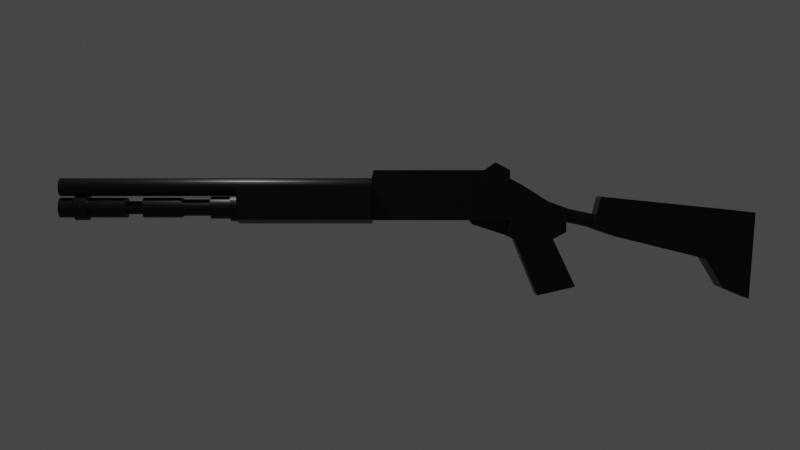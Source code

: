 # Source: shotgun.blend  (saved by Blender 2.90.8; exported with 4.5.12 LTS)
import bpy
from mathutils import Matrix  # noqa: F401  (used for matrix-valued properties, if any)

bpy.ops.wm.read_factory_settings(use_empty=True)
scene = bpy.context.scene
scene.name = 'Scene'

# ---- collections
col_collection = bpy.data.collections.new('Collection'); scene.collection.children.link(col_collection)

# ---- materials (node trees are filled in below, after node groups)
mat_material = bpy.data.materials.new('Material')
mat_material.alpha_threshold = 0.0
mat_material.use_transparent_shadow = False
mat_material.line_color = (0.0, 0.0, 0.0, 1.0)

# ---- material node trees
mat_material.use_nodes = True; mat_material.node_tree.nodes.clear()
_N = mat_material.node_tree.nodes; _L = mat_material.node_tree.links
n0 = _N.new('ShaderNodeOutputMaterial'); n0.name = 'Material Output'; n0.location = (300, 300)
n1 = _N.new('ShaderNodeBsdfPrincipled'); n1.name = 'Principled BSDF'; n1.location = (10, 300)
n1.distribution = 'GGX'
n1.subsurface_method = 'BURLEY'
n1.inputs[0].default_value = (0.02262, 0.02262, 0.02262, 1.0)
n1.inputs[1].default_value = 0.7364
n1.inputs[2].default_value = 0.4
n1.inputs[3].default_value = 1.45
n1.inputs[27].default_value = (0.0, 0.0, 0.0, 1.0)
n1.inputs[28].default_value = 1.0
_L.new(n1.outputs[0], n0.inputs[0])
n0.is_active_output = True

# ---- world
world_world = bpy.data.worlds.new('World'); scene.world = world_world
world_world.use_nodes = True; world_world.node_tree.nodes.clear()
_N = world_world.node_tree.nodes; _L = world_world.node_tree.links
n0 = _N.new('ShaderNodeOutputWorld'); n0.name = 'World Output'; n0.location = (300, 300)
n1 = _N.new('ShaderNodeBackground'); n1.name = 'Background'; n1.location = (10, 300)
n1.inputs[0].default_value = (0.05088, 0.05088, 0.05088, 1.0)
_L.new(n1.outputs[0], n0.inputs[0])
n0.is_active_output = True
world_world.color = (0.05088, 0.05088, 0.05088)
world_world.use_sun_shadow = False
world_world.sun_shadow_jitter_overblur = 0.0

# ---- cameras
cam_camera = bpy.data.cameras.new('Camera')
cam_camera.clip_end = 100.0
cam_camera.ortho_scale = 7.314

# ---- lights
light_light = bpy.data.lights.new('Light', 'POINT')
light_light.transmission_factor = 0.0
light_light.energy = 1000.0
light_light.shadow_soft_size = 0.1
light_light.shadow_maximum_resolution = 0.006
light_light.use_absolute_resolution = True

# ---- meshes
me_cube = bpy.data.meshes.new('Cube')
me_cube.from_pydata([(0.5854, 0.3374, 0.5519), (0.5854, 0.3374, -0.3374), (0.5854, -0.3374, 0.5519), (0.5854, -0.3374, -0.3374), (-0.08927, 0.3374, 0.5519), (-0.08927, 0.3374, -0.3374), (-0.08927, -0.3374, 0.5519), (-0.08927, -0.3374, -0.3374), (-2.352, 0.3374, -0.3374), (-2.352, -0.3374, -0.3374), (-2.352, -0.3374, 0.5519), (-2.352, 0.3374, 0.5519), (-2.669, 0.3374, -0.3374), (-2.669, -0.3374, -0.3374), (-2.669, -0.3374, 0.3763), (-2.669, 0.3374, 0.3763), (-3.157, 0.3374, -0.3374), (-3.157, -0.3374, -0.3374), (-3.157, -0.3374, 0.06335), (-3.157, 0.3374, 0.06335), (7.346, 0.2156, -0.07434), (7.346, 0.2115, -0.03227), (7.346, 0.1992, 0.00818), (7.346, 0.1793, 0.04546), (7.346, 0.1525, 0.07814), (7.346, 0.1198, 0.105), (7.346, 0.08252, 0.1249), (7.346, 0.04207, 0.1372), (7.346, 2.467e-07, 0.1413), (7.346, -0.04207, 0.1372), (7.346, -0.08252, 0.1249), (7.346, -0.1198, 0.105), (7.346, -0.1525, 0.07814), (7.346, -0.1793, 0.04546), (7.346, -0.1992, 0.00818), (7.346, -0.2115, -0.03227), (7.346, -0.2156, -0.07434), (7.346, -0.2115, -0.1164), (7.346, -0.1992, -0.1569), (7.346, -0.1793, -0.1941), (7.346, -0.1525, -0.2268), (7.346, -0.1198, -0.2536), (7.346, -0.08252, -0.2736), (7.346, -0.04207, -0.2858), (7.346, 4.387e-07, -0.29), (7.346, 0.04207, -0.2858), (7.346, 0.08252, -0.2736), (7.346, 0.1198, -0.2536), (7.346, 0.1525, -0.2268), (7.346, 0.1793, -0.1941), (7.346, 0.1992, -0.1569), (7.346, 0.2115, -0.1164), (4.062, 0.178, -0.07434), (4.062, 0.1746, -0.03962), (4.062, 0.1644, -0.006225), (4.062, 0.148, 0.02455), (4.062, 0.1259, 0.05152), (4.062, 0.09889, 0.07366), (4.062, 0.06812, 0.09011), (4.062, 0.03473, 0.1002), (4.062, 2.55e-07, 0.1037), (4.062, -0.03472, 0.1002), (4.062, -0.06812, 0.09011), (4.062, -0.09889, 0.07366), (4.062, -0.1259, 0.05152), (4.062, -0.148, 0.02455), (4.062, -0.1644, -0.006225), (4.062, -0.1746, -0.03962), (4.062, -0.178, -0.07434), (4.062, -0.1746, -0.1091), (4.062, -0.1644, -0.1425), (4.062, -0.148, -0.1732), (4.062, -0.1259, -0.2002), (4.062, -0.09889, -0.2223), (4.062, -0.06812, -0.2388), (4.062, -0.03472, -0.2489), (4.062, 4.135e-07, -0.2523), (4.062, 0.03473, -0.2489), (4.062, 0.06812, -0.2388), (4.062, 0.09889, -0.2223), (4.062, 0.1259, -0.2002), (4.062, 0.148, -0.1732), (4.062, 0.1644, -0.1425), (4.062, 0.1746, -0.1091), (7.0, -0.08252, 0.1249), (7.0, -0.1198, 0.105), (7.0, 4.387e-07, -0.29), (7.0, 0.04207, -0.2858), (7.0, -0.1525, 0.07814), (7.0, 0.08252, -0.2736), (7.0, -0.1793, 0.04546), (7.0, 0.1198, -0.2536), (7.0, -0.1992, 0.00818), (7.0, 0.2156, -0.07434), (7.0, 0.2115, -0.03227), (7.0, 0.1525, -0.2268), (7.0, -0.2115, -0.03227), (7.0, 0.1992, 0.00818), (7.0, 0.1793, -0.1941), (7.0, -0.2156, -0.07434), (7.0, 0.1793, 0.04546), (7.0, 0.1992, -0.1569), (7.0, -0.2115, -0.1164), (7.0, 0.1525, 0.07814), (7.0, 0.2115, -0.1164), (7.0, -0.1992, -0.1569), (7.0, 0.1198, 0.105), (7.0, -0.1793, -0.1941), (7.0, 0.08252, 0.1249), (7.0, -0.1525, -0.2268), (7.0, 0.04207, 0.1372), (7.0, -0.1198, -0.2536), (7.0, 2.467e-07, 0.1413), (7.0, -0.08252, -0.2736), (7.0, -0.04207, 0.1372), (7.0, -0.04207, -0.2858), (6.722, -0.08252, 0.1249), (6.722, 4.387e-07, -0.29), (6.722, 0.2156, -0.07434), (6.722, -0.1198, 0.105), (6.722, 0.04207, -0.2858), (6.722, -0.1525, 0.07814), (6.722, 0.08252, -0.2736), (6.722, -0.1793, 0.04546), (6.722, 0.1198, -0.2536), (6.722, -0.1992, 0.00818), (6.722, 0.2115, -0.03227), (6.722, 0.1525, -0.2268), (6.722, -0.2115, -0.03227), (6.722, 0.1992, 0.00818), (6.722, 0.1793, -0.1941), (6.722, -0.2156, -0.07434), (6.722, 0.1793, 0.04546), (6.722, 0.1992, -0.1569), (6.722, -0.2115, -0.1164), (6.722, 0.1525, 0.07814), (6.722, 0.2115, -0.1164), (6.722, -0.1992, -0.1569), (6.722, 0.1198, 0.105), (6.722, -0.1793, -0.1941), (6.722, 0.08252, 0.1249), (6.722, -0.1525, -0.2268), (6.722, 0.04207, 0.1372), (6.722, -0.1198, -0.2536), (6.722, 2.467e-07, 0.1413), (6.722, -0.08252, -0.2736), (6.722, -0.04207, 0.1372), (6.722, -0.04207, -0.2858), (5.887, -0.08252, 0.1249), (5.887, 4.387e-07, -0.29), (5.887, 0.2156, -0.07434), (5.887, -0.1198, 0.105), (5.887, 0.04207, -0.2858), (5.887, -0.1525, 0.07814), (5.887, 0.08252, -0.2736), (5.887, -0.1793, 0.04546), (5.887, 0.1198, -0.2536), (5.887, -0.1992, 0.00818), (5.887, 0.2115, -0.03227), (5.887, 0.1525, -0.2268), (5.887, -0.2115, -0.03227), (5.887, 0.1992, 0.00818), (5.887, 0.1793, -0.1941), (5.887, -0.2156, -0.07434), (5.887, 0.1793, 0.04546), (5.887, 0.1992, -0.1569), (5.887, -0.2115, -0.1164), (5.887, 0.1525, 0.07814), (5.887, 0.2115, -0.1164), (5.887, -0.1992, -0.1569), (5.887, 0.1198, 0.105), (5.887, -0.1793, -0.1941), (5.887, 0.08252, 0.1249), (5.887, -0.1525, -0.2268), (5.887, 0.04207, 0.1372), (5.887, -0.1198, -0.2536), (5.887, 2.467e-07, 0.1413), (5.887, -0.08252, -0.2736), (5.887, -0.04207, 0.1372), (5.887, -0.04207, -0.2858), (5.526, -0.08252, 0.1249), (5.526, 4.387e-07, -0.29), (5.526, 0.2156, -0.07434), (5.526, -0.1198, 0.105), (5.526, 0.04207, -0.2858), (5.526, -0.1525, 0.07814), (5.526, 0.08252, -0.2736), (5.526, -0.1793, 0.04546), (5.526, 0.1198, -0.2536), (5.526, -0.1992, 0.00818), (5.526, 0.2115, -0.03227), (5.526, 0.1525, -0.2268), (5.526, -0.2115, -0.03227), (5.526, 0.1992, 0.00818), (5.526, 0.1793, -0.1941), (5.526, -0.2156, -0.07434), (5.526, 0.1793, 0.04546), (5.526, 0.1992, -0.1569), (5.526, -0.2115, -0.1164), (5.526, 0.1525, 0.07814), (5.526, 0.2115, -0.1164), (5.526, -0.1992, -0.1569), (5.526, 0.1198, 0.105), (5.526, -0.1793, -0.1941), (5.526, 0.08252, 0.1249), (5.526, -0.1525, -0.2268), (5.526, 0.04207, 0.1372), (5.526, -0.1198, -0.2536), (5.526, 2.467e-07, 0.1413), (5.526, -0.08252, -0.2736), (5.526, -0.04207, 0.1372), (5.526, -0.04207, -0.2858), (4.712, -0.08252, 0.1249), (4.712, 4.387e-07, -0.29), (4.712, 0.2156, -0.07434), (4.712, -0.1198, 0.105), (4.712, 0.04207, -0.2858), (4.712, -0.1525, 0.07814), (4.712, 0.08252, -0.2736), (4.712, -0.1793, 0.04546), (4.712, 0.1198, -0.2536), (4.712, -0.1992, 0.00818), (4.712, 0.2115, -0.03227), (4.712, 0.1525, -0.2268), (4.712, -0.2115, -0.03227), (4.712, 0.1992, 0.00818), (4.712, 0.1793, -0.1941), (4.712, -0.2156, -0.07434), (4.712, 0.1793, 0.04546), (4.712, 0.1992, -0.1569), (4.712, -0.2115, -0.1164), (4.712, 0.1525, 0.07814), (4.712, 0.2115, -0.1164), (4.712, -0.1992, -0.1569), (4.712, 0.1198, 0.105), (4.712, -0.1793, -0.1941), (4.712, 0.08252, 0.1249), (4.712, -0.1525, -0.2268), (4.712, 0.04207, 0.1372), (4.712, -0.1198, -0.2536), (4.712, 2.467e-07, 0.1413), (4.712, -0.08252, -0.2736), (4.712, -0.04207, 0.1372), (4.712, -0.04207, -0.2858), (4.64, -0.06812, 0.09011), (4.64, 4.135e-07, -0.2523), (4.64, 0.178, -0.07434), (4.64, -0.09889, 0.07366), (4.64, 0.03473, -0.2489), (4.64, -0.1259, 0.05152), (4.64, 0.06812, -0.2388), (4.64, -0.148, 0.02455), (4.64, 0.09889, -0.2223), (4.64, -0.1644, -0.006225), (4.64, 0.1746, -0.03962), (4.64, 0.1259, -0.2002), (4.64, -0.1746, -0.03962), (4.64, 0.1644, -0.006225), (4.64, 0.148, -0.1732), (4.64, -0.178, -0.07434), (4.64, 0.148, 0.02455), (4.64, 0.1644, -0.1425), (4.64, -0.1746, -0.1091), (4.64, 0.1259, 0.05152), (4.64, 0.1746, -0.1091), (4.64, -0.1644, -0.1425), (4.64, 0.09889, 0.07366), (4.64, -0.148, -0.1732), (4.64, 0.06812, 0.09011), (4.64, -0.1259, -0.2002), (4.64, 0.03473, 0.1002), (4.64, -0.09889, -0.2223), (4.64, 2.55e-07, 0.1037), (4.64, -0.06812, -0.2388), (4.64, -0.03472, 0.1002), (4.64, -0.03472, -0.2489), (5.526, -0.07873, 0.04349), (5.887, -0.07873, 0.04349), (5.526, 0.02765, -0.2133), (5.887, 0.02765, -0.2133), (5.526, -0.1002, 0.02586), (5.887, -0.1002, 0.02586), (5.526, 0.05423, -0.2053), (5.887, 0.05423, -0.2053), (5.526, -0.1178, 0.00439), (5.887, -0.1178, 0.00439), (5.526, 0.07873, -0.1922), (5.887, 0.07873, -0.1922), (5.526, -0.1309, -0.02011), (5.887, -0.1309, -0.02011), (5.526, 0.139, -0.04669), (5.887, 0.139, -0.04669), (5.526, 0.1002, -0.1745), (5.887, 0.1002, -0.1745), (5.526, -0.139, -0.04669), (5.887, -0.139, -0.04669), (5.526, 0.1309, -0.02011), (5.887, 0.1309, -0.02011), (5.526, 0.1178, -0.1531), (5.887, 0.1178, -0.1531), (5.526, -0.1417, -0.07434), (5.887, -0.1417, -0.07434), (5.526, 0.1178, 0.00439), (5.887, 0.1178, 0.00439), (5.526, 0.1309, -0.1286), (5.887, 0.1309, -0.1286), (5.526, -0.139, -0.102), (5.887, -0.139, -0.102), (5.526, 0.1002, 0.02586), (5.887, 0.1002, 0.02586), (5.526, 0.139, -0.102), (5.887, 0.139, -0.102), (5.526, -0.1309, -0.1286), (5.887, -0.1309, -0.1286), (5.526, 0.07873, 0.04349), (5.887, 0.07873, 0.04349), (5.526, -0.1178, -0.1531), (5.887, -0.1178, -0.1531), (5.526, 0.05423, 0.05658), (5.887, 0.05423, 0.05658), (5.526, -0.1002, -0.1745), (5.887, -0.1002, -0.1745), (5.526, 0.02765, 0.06465), (5.887, 0.02765, 0.06465), (5.526, -0.07873, -0.1922), (5.887, -0.07873, -0.1922), (5.526, 2.646e-07, 0.06737), (5.887, 2.646e-07, 0.06737), (5.526, -0.05423, -0.2053), (5.887, -0.05423, -0.2053), (5.526, -0.02765, 0.06465), (5.887, -0.02765, 0.06465), (5.526, -0.02765, -0.2133), (5.887, -0.02765, -0.2133), (5.887, 3.908e-07, -0.2161), (5.887, -0.05423, 0.05658), (5.887, 0.1417, -0.07434), (5.526, -0.05423, 0.05658), (5.526, 3.908e-07, -0.2161), (5.526, 0.1417, -0.07434), (6.722, -0.1518, 0.1529), (7.0, -0.1518, 0.1529), (6.722, 0.05331, -0.3423), (7.0, 0.05331, -0.3423), (6.722, -0.1932, 0.1189), (7.0, -0.1932, 0.1189), (6.722, 0.1046, -0.3268), (7.0, 0.1046, -0.3268), (6.722, -0.2272, 0.07747), (7.0, -0.2272, 0.07747), (6.722, 0.1518, -0.3015), (7.0, 0.1518, -0.3015), (6.722, -0.2525, 0.03023), (7.0, -0.2525, 0.03023), (6.722, 0.268, -0.02103), (7.0, 0.268, -0.02103), (6.722, 0.1932, -0.2676), (7.0, 0.1932, -0.2676), (6.722, -0.268, -0.02103), (7.0, -0.268, -0.02103), (6.722, 0.2525, 0.03023), (7.0, 0.2525, 0.03023), (6.722, 0.2272, -0.2262), (7.0, 0.2272, -0.2262), (6.722, -0.2733, -0.07434), (7.0, -0.2733, -0.07434), (6.722, 0.2272, 0.07747), (7.0, 0.2272, 0.07747), (6.722, 0.2525, -0.1789), (7.0, 0.2525, -0.1789), (6.722, -0.268, -0.1277), (7.0, -0.268, -0.1277), (6.722, 0.1932, 0.1189), (7.0, 0.1932, 0.1189), (6.722, 0.268, -0.1277), (7.0, 0.268, -0.1277), (6.722, -0.2525, -0.1789), (7.0, -0.2525, -0.1789), (6.722, 0.1518, 0.1529), (7.0, 0.1518, 0.1529), (6.722, -0.2272, -0.2262), (7.0, -0.2272, -0.2262), (6.722, 0.1046, 0.1781), (7.0, 0.1046, 0.1781), (6.722, -0.1932, -0.2676), (7.0, -0.1932, -0.2676), (6.722, 0.05331, 0.1937), (7.0, 0.05331, 0.1937), (6.722, -0.1518, -0.3015), (7.0, -0.1518, -0.3015), (6.722, 2.328e-07, 0.1989), (7.0, 2.328e-07, 0.1989), (6.722, -0.1046, -0.3268), (7.0, -0.1046, -0.3268), (6.722, -0.05331, 0.1937), (7.0, -0.05331, 0.1937), (6.722, -0.05331, -0.3423), (7.0, -0.05331, -0.3423), (7.0, 4.76e-07, -0.3476), (7.0, -0.1046, 0.1781), (7.0, 0.2733, -0.07434), (6.722, -0.1046, 0.1781), (6.722, 4.76e-07, -0.3476), (6.722, 0.2733, -0.07434), (3.037, 0.163, -0.3182), (3.037, 0.1202, -0.2542), (3.037, 0.2877, -0.01712), (3.037, 0.2122, -0.03214), (3.037, 0.2163, -0.07434), (3.037, 0.2933, -0.07434), (3.037, 0.2074, -0.2818), (3.037, 0.153, -0.2273), (3.037, 0.271, 0.03791), (3.037, 0.1999, 0.008441), (3.037, 0.2439, -0.2373), (3.037, 0.1799, -0.1945), (3.037, 0.2439, 0.08862), (3.037, 0.1799, 0.04584), (3.037, 0.271, -0.1866), (3.037, 0.1999, -0.1571), (3.037, 0.2074, 0.1331), (3.037, 0.153, 0.07862), (3.037, 0.2877, -0.1316), (3.037, 0.2122, -0.1165), (3.037, 0.163, 0.1696), (3.037, 0.1202, 0.1055), (3.037, 0.1123, 0.1967), (3.037, 0.08278, 0.1255), (3.037, 0.05723, 0.2133), (3.037, 0.0422, 0.1378), (3.037, 2.287e-07, 0.219), (3.037, 2.441e-07, 0.142), (3.037, -0.05722, 0.2133), (3.037, -0.0422, 0.1378), (3.037, -0.1123, 0.1967), (3.037, -0.08278, 0.1255), (3.037, 0.178, -0.07434), (3.037, 0.1746, -0.03962), (3.037, 0.1644, -0.006225), (3.037, 0.148, 0.02455), (3.037, 0.1259, 0.05152), (3.037, 0.09889, 0.07366), (3.037, 0.06812, 0.09011), (3.037, 0.03473, 0.1002), (3.037, 2.55e-07, 0.1037), (3.037, -0.03472, 0.1002), (3.037, -0.06812, 0.09011), (3.037, -0.09889, 0.07366), (3.037, -0.1259, 0.05152), (3.037, -0.148, 0.02455), (3.037, -0.1644, -0.006225), (3.037, -0.1746, -0.03962), (3.037, -0.178, -0.07434), (3.037, -0.1746, -0.1091), (3.037, -0.1644, -0.1425), (3.037, -0.148, -0.1732), (3.037, -0.1259, -0.2002), (3.037, -0.09889, -0.2223), (3.037, -0.06812, -0.2388), (3.037, -0.03472, -0.2489), (3.037, 4.135e-07, -0.2523), (3.037, 0.03473, -0.2489), (3.037, 0.06812, -0.2388), (3.037, 0.09889, -0.2223), (3.037, 0.1259, -0.2002), (3.037, 0.148, -0.1732), (3.037, 0.1644, -0.1425), (3.037, 0.1746, -0.1091), (4.062, 0.2367, -0.02725), (4.062, 0.2414, -0.07434), (4.062, 0.223, 0.01802), (4.062, 0.2007, 0.05975), (4.062, 0.1707, 0.09633), (4.062, 0.1341, 0.1263), (4.062, 0.09236, 0.1486), (4.062, 0.04709, 0.1624), (4.062, 2.423e-07, 0.167), (4.062, -0.04709, 0.1624), (4.062, -0.09236, 0.1486), (4.062, -0.1341, 0.1263), (4.062, -0.1707, 0.09633), (4.062, -0.2007, 0.05975), (4.062, -0.223, 0.01802), (4.062, -0.2367, -0.02725), (4.062, -0.2414, -0.07434), (4.062, -0.2367, -0.1214), (4.062, -0.223, -0.1667), (4.062, -0.2007, -0.2084), (4.062, -0.1707, -0.245), (4.062, -0.1341, -0.275), (4.062, -0.09236, -0.2973), (4.062, -0.04709, -0.3111), (4.062, 4.572e-07, -0.3157), (4.062, 0.04709, -0.3111), (4.062, 0.09236, -0.2973), (4.062, 0.1341, -0.275), (4.062, 0.1707, -0.245), (4.062, 0.2007, -0.2084), (4.062, 0.223, -0.1667), (4.062, 0.2367, -0.1214), (3.629, 0.2367, -0.02725), (3.629, 0.2414, -0.07434), (3.629, 0.223, 0.01802), (3.629, 0.2007, 0.05975), (3.629, 0.1707, 0.09633), (3.629, 0.1341, 0.1263), (3.629, 0.09236, 0.1486), (3.629, 0.04709, 0.1624), (3.629, 2.423e-07, 0.167), (3.629, -0.04709, 0.1624), (3.629, -0.09236, 0.1486), (3.629, -0.1341, 0.1263), (3.629, -0.1707, 0.09633), (3.629, -0.2007, 0.05975), (3.629, -0.223, 0.01802), (3.629, -0.2367, -0.02725), (3.629, -0.2414, -0.07434), (3.629, -0.2367, -0.1214), (3.629, -0.223, -0.1667), (3.629, -0.2007, -0.2084), (3.629, -0.1707, -0.245), (3.629, -0.1341, -0.275), (3.629, -0.09236, -0.2973), (3.629, -0.04709, -0.3111), (3.629, 4.572e-07, -0.3157), (3.629, 0.04709, -0.3111), (3.629, 0.09236, -0.2973), (3.629, 0.1341, -0.275), (3.629, 0.1707, -0.245), (3.629, 0.2007, -0.2084), (3.629, 0.223, -0.1667), (3.629, 0.2367, -0.1214), (0.5854, 0.0, 0.5519), (0.5854, 0.0, -0.3374), (0.5854, 0.0, -0.4166), (0.5854, 0.0, 0.3805), (3.457, 0.0, 0.3805), (3.457, 0.0, -0.4166), (-3.157, 0.0, 0.06335), (-3.157, 0.0, -0.3374), (-2.669, 0.0, 0.3763), (-2.93, 1.284e-08, -1.939), (-2.352, 0.0, 0.5519), (-2.352, 0.0, -0.3374), (0.5854, 0.0, -0.3374), (-1.813, -0.3374, -0.3374), (0.5854, 0.0, 0.5519), (-0.08927, 0.0, -0.3374), (3.457, -0.4653, -0.3237), (3.457, -0.4653, 0.3805), (3.457, 0.4653, -0.3237), (3.457, 0.4653, 0.3805), (0.5854, -0.4653, 0.3805), (0.5854, 0.4653, 0.3805), (0.5854, 0.4653, -0.3237), (0.5854, -0.4653, -0.3237), (0.5854, -0.3374, -0.3374), (0.5854, -0.3374, 0.5519), (0.5854, 0.3374, -0.3374), (0.5854, 0.3374, 0.5519), (3.037, 0.08278, -0.2742), (3.037, 0.1123, -0.3453), (3.037, 0.0422, -0.2865), (3.037, 0.05723, -0.362), (3.037, -0.1202, 0.1055), (3.037, -0.153, 0.07862), (3.037, -0.1799, 0.04584), (3.037, -0.1999, 0.008441), (3.037, -0.2122, -0.03214), (3.037, -0.2163, -0.07434), (3.037, -0.2122, -0.1165), (3.037, -0.1999, -0.1571), (3.037, -0.1799, -0.1945), (3.037, -0.153, -0.2273), (3.037, -0.1202, -0.2542), (3.037, -0.08278, -0.2742), (3.037, -0.0422, -0.2865), (3.037, 4.366e-07, -0.2907), (3.037, 4.897e-07, -0.3677), (3.037, -0.05722, -0.362), (3.037, -0.1123, -0.3453), (3.037, -0.163, -0.3182), (3.037, -0.2074, -0.2818), (3.037, -0.2439, -0.2373), (3.037, -0.271, -0.1866), (3.037, -0.2877, -0.1316), (3.037, -0.2933, -0.07434), (3.037, -0.2877, -0.01712), (3.037, -0.271, 0.03791), (3.037, -0.2439, 0.08862), (3.037, -0.163, 0.1696), (3.037, -0.2074, 0.1331), (3.629, 0.2877, -0.01712), (3.629, 0.2933, -0.07434), (3.629, 0.271, 0.03791), (3.629, 0.2439, 0.08862), (3.629, 0.2074, 0.1331), (3.629, 0.163, 0.1696), (3.629, 0.1123, 0.1967), (3.629, 0.05723, 0.2133), (3.629, 2.287e-07, 0.219), (3.629, -0.05722, 0.2133), (3.629, -0.1123, 0.1967), (3.629, -0.163, 0.1696), (3.629, -0.2074, 0.1331), (3.629, -0.2439, 0.08862), (3.629, -0.271, 0.03791), (3.629, -0.2877, -0.01712), (3.629, -0.2933, -0.07434), (3.629, -0.2877, -0.1316), (3.629, -0.271, -0.1866), (3.629, -0.2439, -0.2373), (3.629, -0.2074, -0.2818), (3.629, -0.163, -0.3182), (3.629, -0.1123, -0.3453), (3.629, -0.05722, -0.362), (3.629, 4.897e-07, -0.3677), (3.629, 0.05723, -0.362), (3.629, 0.1123, -0.3453), (3.629, 0.163, -0.3182), (3.629, 0.2074, -0.2818), (3.629, 0.2439, -0.2373), (3.629, 0.271, -0.1866), (3.629, 0.2877, -0.1316), (7.348, 0.1951, 0.3683), (7.348, 0.1914, 0.4063), (7.348, 0.1803, 0.4429), (7.348, 0.1622, 0.4767), (7.348, 0.138, 0.5062), (7.348, 0.1084, 0.5305), (7.348, 0.07467, 0.5485), (7.348, 0.03807, 0.5596), (7.348, 2.505e-07, 0.5634), (7.348, -0.03807, 0.5596), (7.348, -0.07467, 0.5485), (7.348, -0.1084, 0.5305), (7.348, -0.138, 0.5062), (7.348, -0.1622, 0.4767), (7.348, -0.1803, 0.4429), (7.348, -0.1914, 0.4063), (7.348, -0.1951, 0.3683), (7.348, -0.1914, 0.3302), (7.348, -0.1803, 0.2936), (7.348, -0.1622, 0.2598), (7.348, -0.138, 0.2303), (7.348, -0.1084, 0.206), (7.348, -0.07467, 0.188), (7.348, -0.03807, 0.1769), (7.348, 4.766e-07, 0.1731), (7.348, 0.03807, 0.1769), (7.348, 0.07467, 0.188), (7.348, 0.1084, 0.206), (7.348, 0.138, 0.2303), (7.348, 0.1622, 0.2598), (7.348, 0.1803, 0.2936), (7.348, 0.1914, 0.3302), (0.2696, 0.1914, 0.4063), (0.2696, 0.1951, 0.3683), (0.2696, 0.1803, 0.4429), (0.2696, 0.1623, 0.4767), (0.2696, 0.138, 0.5062), (0.2696, 0.1084, 0.5305), (0.2696, 0.07468, 0.5485), (0.2696, 0.03807, 0.5596), (0.2696, 3.8e-06, 0.5634), (0.2696, -0.03806, 0.5596), (0.2696, -0.07467, 0.5485), (0.2696, -0.1084, 0.5305), (0.2696, -0.138, 0.5062), (0.2696, -0.1622, 0.4767), (0.2696, -0.1803, 0.4429), (0.2696, -0.1914, 0.4063), (0.2696, -0.1951, 0.3683), (0.2696, -0.1914, 0.3302), (0.2696, -0.1803, 0.2936), (0.2696, -0.1622, 0.2598), (0.2696, -0.138, 0.2303), (0.2696, -0.1084, 0.206), (0.2696, -0.07467, 0.188), (0.2696, -0.03806, 0.1769), (0.2696, 4.026e-06, 0.1731), (0.2696, 0.03807, 0.1769), (0.2696, 0.07468, 0.188), (0.2696, 0.1084, 0.206), (0.2696, 0.138, 0.2303), (0.2696, 0.1623, 0.2598), (0.2696, 0.1803, 0.2936), (0.2696, 0.1914, 0.3302), (0.5445, -0.3374, 0.7278), (-0.08927, -0.3374, 0.7278), (0.5445, 0.0, 0.7278), (-0.08927, 0.0, 0.7278), (-0.08927, 0.3374, 0.7278), (0.5445, 0.3374, 0.7278), (-2.352, 0.0, 0.7278), (-2.352, 0.3374, 0.7278), (-2.352, -0.3374, 0.7278), (-1.813, 0.3374, -0.3374), (-1.813, 0.3374, 0.5519), (-1.813, -0.3374, 0.5519), (-1.813, 0.0, -0.3374), (-1.813, 0.3374, 0.7278), (-1.813, -0.3374, 0.7278), (-2.045, -0.3374, -0.3374), (-2.045, 0.3374, 0.5519), (-2.045, 0.0, -0.3374), (-2.045, 0.3374, 0.8915), (-2.045, 0.3374, -0.3374), (-2.045, -0.3374, 0.5519), (-2.045, -0.3374, 0.8915), (-3.546, 0.0, -0.3374), (-3.546, -0.3374, -0.3374), (-3.546, -0.3374, -0.07577), (-3.546, 0.0, -0.07577), (-2.266, 0.0, -0.6606), (-2.266, -0.3374, -0.6606), (-2.437, 0.0, -0.7384), (-2.437, -0.3374, -0.7384), (-2.266, 0.3374, -0.6606), (-2.437, 0.3374, -0.7384), (-3.266, 0.0, -0.7384), (-3.266, -0.3374, -0.7384), (-3.266, 0.3374, -0.7384), (-3.546, 0.0, -0.587), (-3.546, -0.3374, -0.587), (-2.93, -0.3374, -1.939), (-3.736, -1.284e-08, -1.748), (-3.736, -0.3374, -1.748), (-2.93, 0.3374, -1.939), (-3.736, 0.3374, -1.748), (-1.854, -0.007495, -0.2522), (-1.828, -0.3435, -0.2373), (-1.576, 0.00613, -0.4381), (-1.55, -0.3299, -0.4232), (-1.583, 0.03193, 0.1564), (-1.556, -0.3041, 0.1712), (-1.305, 0.04556, -0.02948), (-1.278, -0.2904, -0.01461), (-4.098, 0.1489, -0.3479), (-4.104, 0.146, -0.3195), (-4.11, 0.1376, -0.2922), (-4.116, 0.1238, -0.267), (-4.121, 0.1053, -0.245), (-4.125, 0.08273, -0.2269), (-4.127, 0.05698, -0.2134), (-4.129, 0.02905, -0.2052), (-4.13, 2.644e-07, -0.2024), (-4.129, -0.02905, -0.2052), (-4.127, -0.05698, -0.2134), (-4.125, -0.08272, -0.2269), (-4.121, -0.1053, -0.245), (-4.116, -0.1238, -0.267), (-4.11, -0.1376, -0.2922), (-4.104, -0.146, -0.3195), (-4.098, -0.1489, -0.3479), (-4.092, -0.146, -0.3763), (-4.086, -0.1376, -0.4036), (-4.081, -0.1238, -0.4287), (-4.076, -0.1053, -0.4508), (-4.072, -0.08272, -0.4689), (-4.069, -0.05698, -0.4823), (-4.067, -0.02905, -0.4906), (-4.067, 4.36e-07, -0.4934), (-4.067, 0.02905, -0.4906), (-4.069, 0.05698, -0.4823), (-4.072, 0.08273, -0.4689), (-4.076, 0.1053, -0.4508), (-4.081, 0.1238, -0.4287), (-4.086, 0.1376, -0.4036), (-4.092, 0.146, -0.3763), (-3.347, 0.146, -0.155), (-3.341, 0.1489, -0.1834), (-3.353, 0.1376, -0.1278), (-3.358, 0.1238, -0.1026), (-3.363, 0.1053, -0.08054), (-3.367, 0.08273, -0.06245), (-3.37, 0.05698, -0.049), (-3.371, 0.02905, -0.04072), (-3.372, 4.313e-07, -0.03792), (-3.371, -0.02905, -0.04072), (-3.37, -0.05698, -0.049), (-3.367, -0.08272, -0.06245), (-3.363, -0.1053, -0.08054), (-3.358, -0.1238, -0.1026), (-3.353, -0.1376, -0.1278), (-3.347, -0.146, -0.155), (-3.341, -0.1489, -0.1834), (-3.334, -0.146, -0.2118), (-3.328, -0.1376, -0.2391), (-3.323, -0.1238, -0.2643), (-3.318, -0.1053, -0.2863), (-3.314, -0.08272, -0.3044), (-3.311, -0.05698, -0.3179), (-3.31, -0.02905, -0.3262), (-3.309, 6.03e-07, -0.3289), (-3.31, 0.02905, -0.3262), (-3.311, 0.05698, -0.3179), (-3.314, 0.08273, -0.3044), (-3.318, 0.1053, -0.2863), (-3.323, 0.1238, -0.2643), (-3.328, 0.1376, -0.2391), (-3.334, 0.146, -0.2118), (-3.157, 0.3374, 0.06335), (-3.157, 0.3374, -0.3374), (-3.546, 0.3374, -0.07577), (-3.546, 0.3374, -0.3374), (-3.546, 0.3374, -0.587), (-3.266, 0.3374, -0.7384), (-7.302, 0.146, -1.013), (-7.295, 0.1489, -1.042), (-7.308, 0.1376, -0.9861), (-7.313, 0.1238, -0.9609), (-7.318, 0.1053, -0.9389), (-7.322, 0.08273, -0.9208), (-7.325, 0.05698, -0.9073), (-7.326, 0.02905, -0.899), (-7.327, 2.363e-07, -0.8962), (-7.326, -0.02905, -0.899), (-7.325, -0.05698, -0.9073), (-7.322, -0.08272, -0.9208), (-7.318, -0.1053, -0.9389), (-7.313, -0.1238, -0.9609), (-7.308, -0.1376, -0.9861), (-7.302, -0.146, -1.013), (-7.295, -0.1489, -1.042), (-7.289, -0.146, -1.07), (-7.283, -0.1376, -1.097), (-7.278, -0.1238, -1.123), (-7.273, -0.1053, -1.145), (-7.269, -0.08272, -1.163), (-7.266, -0.05698, -1.176), (-7.264, -0.02905, -1.184), (-7.264, 4.079e-07, -1.187), (-7.264, 0.02905, -1.184), (-7.266, 0.05698, -1.176), (-7.269, 0.08273, -1.163), (-7.273, 0.1053, -1.145), (-7.278, 0.1238, -1.123), (-7.283, 0.1376, -1.097), (-7.289, 0.146, -1.07), (-7.406, -0.3348, -2.001), (-7.535, -0.3348, -0.1726), (-7.406, 0.3348, -2.001), (-7.535, 0.3348, -0.1726), (-6.851, -0.3348, -1.768), (-7.019, -0.3348, -0.115), (-6.851, 0.3348, -1.768), (-7.019, 0.3348, -0.115), (-6.66, 0.3348, -0.07832), (-6.491, 0.3348, -1.152), (-6.491, -0.3348, -1.152), (-6.66, -0.3348, -0.07832), (-4.797, 0.3348, 0.1115), (-4.628, 0.3348, -0.692), (-4.628, -0.3348, -0.692), (-4.797, -0.3348, 0.1115), (-4.276, 0.3348, 0.1646), (-4.107, 0.3348, -0.5161), (-4.107, -0.3348, -0.5161), (-4.276, -0.3348, 0.1646)], [], [(2, 546, 690, 688), (3, 2, 6, 7), (705, 703, 9, 543), (547, 544, 3, 7), (2, 3, 556, 557), (5, 4, 0, 1), (9, 10, 14, 13), (704, 707, 8, 11), (703, 708, 10, 9), (15, 12, 16, 19), (11, 8, 12, 15), (711, 710, 723, 724), (542, 11, 15, 540), (539, 538, 19, 16), (9, 13, 717, 715), (540, 15, 19, 538), (13, 14, 18, 17), (247, 244, 62, 63), (248, 245, 76, 77), (249, 247, 63, 64), (250, 248, 77, 78), (251, 249, 64, 65), (252, 250, 78, 79), (253, 251, 65, 66), (254, 246, 52, 53), (255, 252, 79, 80), (256, 253, 66, 67), (257, 254, 53, 54), (258, 255, 80, 81), (259, 256, 67, 68), (260, 257, 54, 55), (261, 258, 81, 82), (262, 259, 68, 69), (263, 260, 55, 56), (264, 261, 82, 83), (265, 262, 69, 70), (266, 263, 56, 57), (246, 264, 83, 52), (267, 265, 70, 71), (268, 266, 57, 58), (269, 267, 71, 72), (270, 268, 58, 59), (271, 269, 72, 73), (272, 270, 59, 60), (273, 271, 73, 74), (274, 272, 60, 61), (275, 273, 74, 75), (244, 274, 61, 62), (245, 275, 75, 76), (44, 43, 115, 86), (30, 29, 114, 84), (43, 42, 113, 115), (29, 28, 112, 114), (42, 41, 111, 113), (28, 27, 110, 112), (41, 40, 109, 111), (27, 26, 108, 110), (40, 39, 107, 109), (26, 25, 106, 108), (39, 38, 105, 107), (20, 51, 104, 93), (25, 24, 103, 106), (38, 37, 102, 105), (51, 50, 101, 104), (24, 23, 100, 103), (37, 36, 99, 102), (50, 49, 98, 101), (23, 22, 97, 100), (36, 35, 96, 99), (49, 48, 95, 98), (22, 21, 94, 97), (35, 34, 92, 96), (48, 47, 91, 95), (21, 20, 93, 94), (34, 33, 90, 92), (47, 46, 89, 91), (33, 32, 88, 90), (46, 45, 87, 89), (32, 31, 85, 88), (45, 44, 86, 87), (31, 30, 84, 85), (104, 101, 369, 375), (145, 147, 396, 392), (120, 122, 346, 342), (105, 102, 371, 377), (146, 116, 401, 394), (121, 123, 348, 344), (106, 103, 373, 379), (147, 117, 402, 396), (122, 124, 350, 346), (93, 104, 375, 400), (123, 125, 352, 348), (107, 105, 377, 381), (118, 126, 354, 403), (108, 106, 379, 383), (124, 127, 356, 350), (109, 107, 381, 385), (125, 128, 358, 352), (110, 108, 383, 387), (126, 129, 360, 354), (111, 109, 385, 389), (127, 130, 362, 356), (112, 110, 387, 391), (85, 84, 399, 341), (128, 131, 364, 358), (113, 111, 389, 393), (87, 86, 398, 343), (129, 132, 366, 360), (114, 112, 391, 395), (88, 85, 341, 345), (130, 133, 368, 362), (115, 113, 393, 397), (89, 87, 343, 347), (117, 147, 179, 149), (116, 146, 178, 148), (147, 145, 177, 179), (146, 144, 176, 178), (145, 143, 175, 177), (144, 142, 174, 176), (143, 141, 173, 175), (142, 140, 172, 174), (141, 139, 171, 173), (140, 138, 170, 172), (139, 137, 169, 171), (118, 136, 168, 150), (138, 135, 167, 170), (137, 134, 166, 169), (136, 133, 165, 168), (135, 132, 164, 167), (134, 131, 163, 166), (133, 130, 162, 165), (132, 129, 161, 164), (131, 128, 160, 163), (130, 127, 159, 162), (129, 126, 158, 161), (128, 125, 157, 160), (127, 124, 156, 159), (126, 118, 150, 158), (125, 123, 155, 157), (124, 122, 154, 156), (123, 121, 153, 155), (122, 120, 152, 154), (121, 119, 151, 153), (120, 117, 149, 152), (119, 116, 148, 151), (165, 162, 299, 305), (206, 208, 326, 322), (180, 183, 276, 337), (166, 163, 301, 307), (207, 209, 328, 324), (181, 184, 278, 338), (167, 164, 303, 309), (208, 210, 330, 326), (183, 185, 280, 276), (168, 165, 305, 311), (209, 211, 332, 328), (184, 186, 282, 278), (169, 166, 307, 313), (210, 180, 337, 330), (185, 187, 284, 280), (170, 167, 309, 315), (211, 181, 338, 332), (186, 188, 286, 282), (150, 168, 311, 336), (187, 189, 288, 284), (171, 169, 313, 317), (182, 190, 290, 339), (172, 170, 315, 319), (188, 191, 292, 286), (173, 171, 317, 321), (189, 192, 294, 288), (174, 172, 319, 323), (190, 193, 296, 290), (175, 173, 321, 325), (191, 194, 298, 292), (176, 174, 323, 327), (151, 148, 335, 277), (181, 211, 243, 213), (180, 210, 242, 212), (211, 209, 241, 243), (210, 208, 240, 242), (209, 207, 239, 241), (208, 206, 238, 240), (207, 205, 237, 239), (206, 204, 236, 238), (205, 203, 235, 237), (204, 202, 234, 236), (203, 201, 233, 235), (182, 200, 232, 214), (202, 199, 231, 234), (201, 198, 230, 233), (200, 197, 229, 232), (199, 196, 228, 231), (198, 195, 227, 230), (197, 194, 226, 229), (196, 193, 225, 228), (195, 192, 224, 227), (194, 191, 223, 226), (193, 190, 222, 225), (192, 189, 221, 224), (191, 188, 220, 223), (190, 182, 214, 222), (189, 187, 219, 221), (188, 186, 218, 220), (187, 185, 217, 219), (186, 184, 216, 218), (185, 183, 215, 217), (184, 181, 213, 216), (183, 180, 212, 215), (213, 243, 275, 245), (212, 242, 274, 244), (243, 241, 273, 275), (242, 240, 272, 274), (241, 239, 271, 273), (240, 238, 270, 272), (239, 237, 269, 271), (238, 236, 268, 270), (237, 235, 267, 269), (236, 234, 266, 268), (235, 233, 265, 267), (214, 232, 264, 246), (234, 231, 263, 266), (233, 230, 262, 265), (232, 229, 261, 264), (231, 228, 260, 263), (230, 227, 259, 262), (229, 226, 258, 261), (228, 225, 257, 260), (227, 224, 256, 259), (226, 223, 255, 258), (225, 222, 254, 257), (224, 221, 253, 256), (223, 220, 252, 255), (222, 214, 246, 254), (221, 219, 251, 253), (220, 218, 250, 252), (219, 217, 249, 251), (218, 216, 248, 250), (217, 215, 247, 249), (216, 213, 245, 248), (215, 212, 244, 247), (334, 333, 332, 338), (335, 331, 330, 337), (333, 329, 328, 332), (331, 327, 326, 330), (329, 325, 324, 328), (327, 323, 322, 326), (325, 321, 320, 324), (323, 319, 318, 322), (321, 317, 316, 320), (319, 315, 314, 318), (317, 313, 312, 316), (336, 311, 310, 339), (315, 309, 308, 314), (313, 307, 306, 312), (311, 305, 304, 310), (309, 303, 302, 308), (307, 301, 300, 306), (305, 299, 298, 304), (303, 297, 296, 302), (301, 295, 294, 300), (299, 293, 292, 298), (297, 291, 290, 296), (295, 289, 288, 294), (293, 287, 286, 292), (291, 336, 339, 290), (289, 285, 284, 288), (287, 283, 282, 286), (285, 281, 280, 284), (283, 279, 278, 282), (281, 277, 276, 280), (279, 334, 338, 278), (277, 335, 337, 276), (205, 207, 324, 320), (164, 161, 297, 303), (204, 206, 322, 318), (163, 160, 295, 301), (203, 205, 320, 316), (162, 159, 293, 299), (202, 204, 318, 314), (161, 158, 291, 297), (201, 203, 316, 312), (160, 157, 289, 295), (200, 182, 339, 310), (159, 156, 287, 293), (199, 202, 314, 308), (158, 150, 336, 291), (198, 201, 312, 306), (157, 155, 285, 289), (197, 200, 310, 304), (156, 154, 283, 287), (149, 179, 333, 334), (196, 199, 308, 302), (155, 153, 281, 285), (148, 178, 331, 335), (195, 198, 306, 300), (154, 152, 279, 283), (179, 177, 329, 333), (194, 197, 304, 298), (153, 151, 277, 281), (178, 176, 327, 331), (193, 196, 302, 296), (152, 149, 334, 279), (177, 175, 325, 329), (192, 195, 300, 294), (398, 397, 396, 402), (399, 395, 394, 401), (397, 393, 392, 396), (395, 391, 390, 394), (393, 389, 388, 392), (391, 387, 386, 390), (389, 385, 384, 388), (387, 383, 382, 386), (385, 381, 380, 384), (383, 379, 378, 382), (381, 377, 376, 380), (400, 375, 374, 403), (379, 373, 372, 378), (377, 371, 370, 376), (375, 369, 368, 374), (373, 367, 366, 372), (371, 365, 364, 370), (369, 363, 362, 368), (367, 361, 360, 366), (365, 359, 358, 364), (363, 357, 356, 362), (361, 355, 354, 360), (359, 353, 352, 358), (357, 351, 350, 356), (355, 400, 403, 354), (353, 349, 348, 352), (351, 347, 346, 350), (349, 345, 344, 348), (347, 343, 342, 346), (345, 341, 340, 344), (343, 398, 402, 342), (341, 399, 401, 340), (119, 121, 344, 340), (144, 146, 394, 390), (103, 100, 367, 373), (117, 120, 342, 402), (143, 145, 392, 388), (102, 99, 365, 371), (116, 119, 340, 401), (142, 144, 390, 386), (101, 98, 363, 369), (141, 143, 388, 384), (100, 97, 361, 367), (140, 142, 386, 382), (99, 96, 359, 365), (139, 141, 384, 380), (98, 95, 357, 363), (138, 140, 382, 378), (97, 94, 355, 361), (137, 139, 380, 376), (96, 92, 353, 359), (136, 118, 403, 374), (95, 91, 351, 357), (135, 138, 378, 372), (94, 93, 400, 355), (134, 137, 376, 370), (92, 90, 349, 353), (133, 136, 374, 368), (91, 89, 347, 351), (86, 115, 397, 398), (132, 135, 372, 366), (90, 88, 345, 349), (84, 114, 395, 399), (131, 134, 370, 364), (72, 71, 487, 488), (520, 519, 611, 612), (71, 70, 486, 487), (446, 447, 564, 435), (70, 69, 485, 486), (519, 518, 610, 611), (69, 68, 484, 485), (445, 446, 435, 433), (68, 67, 483, 484), (518, 517, 609, 610), (67, 66, 482, 483), (444, 445, 433, 431), (66, 65, 481, 482), (517, 516, 608, 609), (443, 444, 431, 429), (65, 64, 480, 481), (516, 515, 607, 608), (442, 443, 429, 427), (64, 63, 479, 480), (515, 514, 606, 607), (441, 442, 427, 425), (63, 62, 478, 479), (467, 436, 408, 423), (514, 513, 605, 606), (62, 61, 477, 478), (440, 441, 425, 421), (466, 467, 423, 419), (61, 60, 476, 477), (513, 512, 604, 605), (60, 59, 475, 476), (439, 440, 421, 417), (59, 58, 474, 475), (465, 466, 419, 415), (58, 57, 473, 474), (512, 511, 603, 604), (52, 83, 499, 469), (57, 56, 472, 473), (438, 439, 417, 413), (83, 82, 498, 499), (56, 55, 471, 472), (464, 465, 415, 411), (82, 81, 497, 498), (55, 54, 470, 471), (511, 510, 602, 603), (81, 80, 496, 497), (54, 53, 468, 470), (437, 438, 413, 407), (80, 79, 495, 496), (463, 464, 411, 405), (53, 52, 469, 468), (79, 78, 494, 495), (510, 509, 601, 602), (78, 77, 493, 494), (436, 437, 407, 408), (77, 76, 492, 493), (462, 463, 405, 560), (76, 75, 491, 492), (509, 508, 600, 601), (75, 74, 490, 491), (461, 462, 560, 562), (74, 73, 489, 490), (508, 507, 599, 600), (73, 72, 488, 489), (460, 461, 562, 577), (474, 473, 505, 506), (488, 487, 519, 520), (475, 474, 506, 507), (489, 488, 520, 521), (476, 475, 507, 508), (490, 489, 521, 522), (477, 476, 508, 509), (491, 490, 522, 523), (478, 477, 509, 510), (492, 491, 523, 524), (479, 478, 510, 511), (493, 492, 524, 525), (480, 479, 511, 512), (494, 493, 525, 526), (481, 480, 512, 513), (495, 494, 526, 527), (482, 481, 513, 514), (468, 469, 501, 500), (496, 495, 527, 528), (483, 482, 514, 515), (470, 468, 500, 502), (497, 496, 528, 529), (484, 483, 515, 516), (471, 470, 502, 503), (498, 497, 529, 530), (485, 484, 516, 517), (472, 471, 503, 504), (499, 498, 530, 531), (486, 485, 517, 518), (473, 472, 504, 505), (469, 499, 531, 501), (487, 486, 518, 519), (507, 506, 598, 599), (459, 460, 577, 576), (506, 505, 597, 598), (501, 531, 623, 593), (458, 459, 576, 575), (505, 504, 596, 597), (531, 530, 622, 623), (457, 458, 575, 574), (504, 503, 595, 596), (530, 529, 621, 622), (456, 457, 574, 573), (503, 502, 594, 595), (529, 528, 620, 621), (455, 456, 573, 572), (502, 500, 592, 594), (528, 527, 619, 620), (454, 455, 572, 571), (500, 501, 593, 592), (527, 526, 618, 619), (453, 454, 571, 570), (526, 525, 617, 618), (452, 453, 570, 569), (525, 524, 616, 617), (451, 452, 569, 568), (524, 523, 615, 616), (450, 451, 568, 567), (523, 522, 614, 615), (449, 450, 567, 566), (522, 521, 613, 614), (448, 449, 566, 565), (521, 520, 612, 613), (447, 448, 565, 564), (435, 564, 590, 434), (433, 435, 434, 432), (431, 433, 432, 430), (429, 431, 430, 428), (427, 429, 428, 426), (425, 427, 426, 424), (423, 408, 409, 422), (421, 425, 424, 420), (419, 423, 422, 418), (417, 421, 420, 416), (415, 419, 418, 414), (413, 417, 416, 412), (411, 415, 414, 410), (407, 413, 412, 406), (405, 411, 410, 404), (408, 407, 406, 409), (560, 405, 404, 561), (562, 560, 561, 563), (577, 562, 563, 578), (576, 577, 578, 579), (575, 576, 579, 580), (574, 575, 580, 581), (573, 574, 581, 582), (572, 573, 582, 583), (571, 572, 583, 584), (570, 571, 584, 585), (569, 570, 585, 586), (568, 569, 586, 587), (567, 568, 587, 588), (566, 567, 588, 589), (565, 566, 589, 591), (564, 565, 591, 590), (604, 603, 590, 591), (618, 617, 563, 561), (605, 604, 591, 589), (619, 618, 561, 404), (606, 605, 589, 588), (592, 593, 409, 406), (620, 619, 404, 410), (607, 606, 588, 587), (594, 592, 406, 412), (621, 620, 410, 414), (608, 607, 587, 586), (595, 594, 412, 416), (622, 621, 414, 418), (609, 608, 586, 585), (596, 595, 416, 420), (623, 622, 418, 422), (610, 609, 585, 584), (597, 596, 420, 424), (593, 623, 422, 409), (611, 610, 584, 583), (598, 597, 424, 426), (612, 611, 583, 582), (599, 598, 426, 428), (613, 612, 582, 581), (600, 599, 428, 430), (614, 613, 581, 580), (601, 600, 430, 432), (615, 614, 580, 579), (602, 601, 432, 434), (616, 615, 579, 578), (603, 602, 434, 590), (617, 616, 578, 563), (552, 553, 554, 555), (1, 0, 559, 558), (544, 1, 558, 533), (546, 2, 557, 532), (534, 554, 550, 537), (704, 11, 695, 706), (533, 558, 554, 534), (537, 536, 549, 548), (535, 552, 549, 536), (554, 553, 551, 550), (552, 555, 548, 549), (553, 535, 536, 551), (550, 551, 536, 537), (556, 533, 534, 555), (3, 1, 558, 559, 557, 556), (555, 534, 537, 548), (0, 546, 532, 559), (3, 544, 533, 556), (14, 540, 538, 18), (13, 17, 721, 717), (17, 18, 712, 711), (10, 542, 540, 14), (17, 711, 724, 721), (5, 1, 544, 547), (707, 705, 543, 8), (625, 626, 627, 628, 629, 630, 631, 632, 633, 634, 635, 636, 637, 638, 639, 640, 641, 642, 643, 644, 645, 646, 647, 648, 649, 650, 651, 652, 653, 654, 655, 624), (656, 657, 687, 686, 685, 684, 683, 682, 681, 680, 679, 678, 677, 676, 675, 674, 673, 672, 671, 670, 669, 668, 667, 666, 665, 664, 663, 662, 661, 660, 659, 658), (627, 626, 658, 659), (654, 653, 685, 686), (641, 640, 672, 673), (628, 627, 659, 660), (655, 654, 686, 687), (642, 641, 673, 674), (629, 628, 660, 661), (624, 655, 687, 657), (643, 642, 674, 675), (630, 629, 661, 662), (644, 643, 675, 676), (631, 630, 662, 663), (645, 644, 676, 677), (632, 631, 663, 664), (646, 645, 677, 678), (633, 632, 664, 665), (647, 646, 678, 679), (634, 633, 665, 666), (648, 647, 679, 680), (635, 634, 666, 667), (649, 648, 680, 681), (636, 635, 667, 668), (650, 649, 681, 682), (637, 636, 668, 669), (651, 650, 682, 683), (638, 637, 669, 670), (625, 624, 657, 656), (652, 651, 683, 684), (639, 638, 670, 671), (626, 625, 656, 658), (653, 652, 684, 685), (640, 639, 671, 672), (709, 706, 695, 694, 696), (691, 689, 688, 690, 693, 692), (546, 0, 693, 690), (0, 4, 692, 693), (699, 6, 689, 702), (542, 10, 696, 694), (6, 2, 688, 689), (11, 542, 694, 695), (708, 699, 702, 709), (691, 692, 701, 702, 689), (5, 547, 700, 697), (4, 698, 701, 692), (7, 6, 699, 545), (4, 5, 697, 698), (547, 7, 545, 700), (10, 708, 709, 696), (702, 701, 706, 709), (697, 700, 705, 707), (698, 704, 706, 701), (545, 699, 708, 703), (698, 697, 707, 704), (700, 545, 703, 705), (711, 712, 713, 710), (18, 538, 713, 712), (12, 8, 718, 719), (720, 723, 806, 807), (714, 715, 717, 716), (722, 719, 728, 729), (719, 716, 541, 728), (718, 714, 716, 719), (720, 721, 724, 723), (723, 710, 805, 806), (16, 12, 719, 722), (539, 16, 722, 720), (8, 543, 714, 718), (714, 543, 730, 732), (541, 725, 727, 726), (728, 541, 726, 729), (716, 717, 725, 541), (717, 721, 727, 725), (721, 720, 726, 727), (720, 722, 729, 726), (731, 733, 737, 735), (543, 9, 731, 730), (9, 715, 733, 731), (715, 714, 732, 733), (734, 735, 737, 736), (730, 731, 735, 734), (732, 730, 734, 736), (733, 732, 736, 737), (759, 760, 830, 829), (770, 771, 801, 800, 799, 798, 797, 796, 795, 794, 793, 792, 791, 790, 789, 788, 787, 786, 785, 784, 783, 782, 781, 780, 779, 778, 777, 776, 775, 774, 773, 772), (746, 745, 777, 778), (760, 759, 791, 792), (747, 746, 778, 779), (761, 760, 792, 793), (748, 747, 779, 780), (762, 761, 793, 794), (749, 748, 780, 781), (763, 762, 794, 795), (750, 749, 781, 782), (764, 763, 795, 796), (751, 750, 782, 783), (765, 764, 796, 797), (752, 751, 783, 784), (739, 738, 771, 770), (766, 765, 797, 798), (753, 752, 784, 785), (740, 739, 770, 772), (767, 766, 798, 799), (754, 753, 785, 786), (741, 740, 772, 773), (768, 767, 799, 800), (755, 754, 786, 787), (742, 741, 773, 774), (769, 768, 800, 801), (756, 755, 787, 788), (743, 742, 774, 775), (738, 769, 801, 771), (757, 756, 788, 789), (744, 743, 775, 776), (758, 757, 789, 790), (745, 744, 776, 777), (759, 758, 790, 791), (802, 803, 805, 804), (805, 803, 807, 806), (539, 720, 807, 803), (710, 713, 804, 805), (538, 539, 803, 802), (713, 538, 802, 804), (808, 810, 811, 812, 813, 814, 815, 816, 817, 818, 819, 820, 821, 822, 823, 824, 825, 826, 827, 828, 829, 830, 831, 832, 833, 834, 835, 836, 837, 838, 839, 809), (746, 747, 817, 816), (760, 761, 831, 830), (747, 748, 818, 817), (761, 762, 832, 831), (748, 749, 819, 818), (762, 763, 833, 832), (749, 750, 820, 819), (763, 764, 834, 833), (750, 751, 821, 820), (764, 765, 835, 834), (751, 752, 822, 821), (738, 739, 808, 809), (765, 766, 836, 835), (752, 753, 823, 822), (739, 740, 810, 808), (766, 767, 837, 836), (753, 754, 824, 823), (740, 741, 811, 810), (767, 768, 838, 837), (754, 755, 825, 824), (741, 742, 812, 811), (768, 769, 839, 838), (755, 756, 826, 825), (742, 743, 813, 812), (769, 738, 809, 839), (756, 757, 827, 826), (743, 744, 814, 813), (757, 758, 828, 827), (744, 745, 815, 814), (758, 759, 829, 828), (745, 746, 816, 815), (840, 841, 843, 842), (842, 843, 847, 846), (847, 845, 851, 848), (844, 845, 841, 840), (842, 846, 844, 840), (847, 843, 841, 845), (848, 851, 855, 852), (846, 847, 848, 849), (845, 844, 850, 851), (844, 846, 849, 850), (855, 854, 858, 859), (849, 848, 852, 853), (851, 850, 854, 855), (850, 849, 853, 854), (857, 856, 859, 858), (854, 853, 857, 858), (852, 855, 859, 856), (853, 852, 856, 857)])
_uv = me_cube.uv_layers.new(name='UVMap')
_uv.uv.foreach_set('vector', [0.625, 0.75, 0.625, 0.625, 0.625, 0.625, 0.625, 0.75, 0.375, 0.75, 0.625, 0.75, 0.625, 1.0, 0.375, 1.0, 0.125, 0.625, 0.125, 0.75, 0.125, 0.75, 0.125, 0.625, 0.125, 0.625, 0.375, 0.625, 0.375, 0.75, 0.125, 0.75, 0.625, 0.75, 0.375, 0.75, 0.375, 0.75, 0.625, 0.75, 0.375, 0.25, 0.625, 0.25, 0.625, 0.5, 0.375, 0.5, 0.375, 1.0, 0.625, 1.0, 0.625, 1.0, 0.375, 1.0, 0.625, 0.25, 0.375, 0.25, 0.375, 0.25, 0.625, 0.25, 0.375, 1.0, 0.625, 1.0, 0.625, 1.0, 0.375, 1.0, 0.625, 0.25, 0.375, 0.25, 0.375, 0.25, 0.625, 0.25, 0.625, 0.25, 0.375, 0.25, 0.375, 0.25, 0.625, 0.25, 0.375, 0.0, 0.375, 0.125, 0.375, 0.125, 0.375, 0.0, 0.875, 0.625, 0.875, 0.5, 0.875, 0.5, 0.875, 0.625, 0.375, 0.125, 0.625, 0.125, 0.625, 0.25, 0.375, 0.25, 0.375, 1.0, 0.375, 1.0, 0.375, 1.0, 0.375, 1.0, 0.875, 0.625, 0.875, 0.5, 0.875, 0.5, 0.875, 0.625, 0.375, 1.0, 0.625, 1.0, 0.625, 1.0, 0.375, 1.0, 0.0, 0.0, 0.0, 0.0, 0.0, 0.0, 0.0, 0.0, 0.0, 0.0, 0.0, 0.0, 0.0, 0.0, 0.0, 0.0, 0.0, 0.0, 0.0, 0.0, 0.0, 0.0, 0.0, 0.0, 0.0, 0.0, 0.0, 0.0, 0.0, 0.0, 0.0, 0.0, 0.0, 0.0, 0.0, 0.0, 0.0, 0.0, 0.0, 0.0, 0.0, 0.0, 0.0, 0.0, 0.0, 0.0, 0.0, 0.0, 0.0, 0.0, 0.0, 0.0, 0.0, 0.0, 0.0, 0.0, 0.0, 0.0, 0.0, 0.0, 0.0, 0.0, 0.0, 0.0, 0.0, 0.0, 0.0, 0.0, 0.0, 0.0, 0.0, 0.0, 0.0, 0.0, 0.0, 0.0, 0.0, 0.0, 0.0, 0.0, 0.0, 0.0, 0.0, 0.0, 0.0, 0.0, 0.0, 0.0, 0.0, 0.0, 0.0, 0.0, 0.0, 0.0, 0.0, 0.0, 0.0, 0.0, 0.0, 0.0, 0.0, 0.0, 0.0, 0.0, 0.0, 0.0, 0.0, 0.0, 0.0, 0.0, 0.0, 0.0, 0.0, 0.0, 0.0, 0.0, 0.0, 0.0, 0.0, 0.0, 0.0, 0.0, 0.0, 0.0, 0.0, 0.0, 0.0, 0.0, 0.0, 0.0, 0.0, 0.0, 0.0, 0.0, 0.0, 0.0, 0.0, 0.0, 0.0, 0.0, 0.0, 0.0, 0.0, 0.0, 0.0, 0.0, 0.0, 0.0, 0.0, 0.0, 0.0, 0.0, 0.0, 0.0, 0.0, 0.0, 0.0, 0.0, 0.0, 0.0, 0.0, 0.0, 0.0, 0.0, 0.0, 0.0, 0.0, 0.0, 0.0, 0.0, 0.0, 0.0, 0.0, 0.0, 0.0, 0.0, 0.0, 0.0, 0.0, 0.0, 0.0, 0.0, 0.0, 0.0, 0.0, 0.0, 0.0, 0.0, 0.0, 0.0, 0.0, 0.0, 0.0, 0.0, 0.0, 0.0, 0.0, 0.0, 0.0, 0.0, 0.0, 0.0, 0.0, 0.0, 0.0, 0.0, 0.0, 0.0, 0.0, 0.0, 0.0, 0.0, 0.0, 0.0, 0.0, 0.0, 0.0, 0.0, 0.0, 0.0, 0.0, 0.0, 0.0, 0.0, 0.0, 0.0, 0.0, 0.0, 0.0, 0.0, 0.0, 0.0, 0.0, 0.0, 0.0, 0.0, 0.0, 0.0, 0.0, 0.0, 0.0, 0.0, 0.0, 0.0, 0.0, 0.0, 0.0, 0.0, 0.0, 0.0, 0.0, 0.0, 0.0, 0.0, 0.0, 0.0, 0.0, 0.0, 0.0, 0.0, 0.0, 0.0, 0.0, 0.0, 0.0, 0.0, 0.0, 0.0, 0.0, 0.0, 0.0, 0.0, 0.0, 0.0, 0.0, 0.0, 0.0, 0.0, 0.0, 0.0, 0.0, 0.0, 0.0, 0.0, 0.0, 0.0, 0.0, 0.0, 0.0, 0.0, 0.0, 0.0, 0.0, 0.0, 0.0, 0.0, 0.0, 0.0, 0.0, 0.0, 0.0, 0.0, 0.0, 0.0, 0.0, 0.0, 0.0, 0.0, 0.0, 0.0, 0.0, 0.0, 0.0, 0.0, 0.0, 0.0, 0.0, 0.0, 0.0, 0.0, 0.0, 0.0, 0.0, 0.0, 0.0, 0.0, 0.0, 0.0, 0.0, 0.0, 0.0, 0.0, 0.0, 0.0, 0.0, 0.0, 0.0, 0.0, 0.0, 0.0, 0.0, 0.0, 0.0, 0.0, 0.0, 0.0, 0.0, 0.0, 0.0, 0.0, 0.0, 0.0, 0.0, 0.0, 0.0, 0.0, 0.0, 0.0, 0.0, 0.0, 0.0, 0.0, 0.0, 0.0, 0.0, 0.0, 0.0, 0.0, 0.0, 0.0, 0.0, 0.0, 0.0, 0.0, 0.0, 0.0, 0.0, 0.0, 0.0, 0.0, 0.0, 0.0, 0.0, 0.0, 0.0, 0.0, 0.0, 0.0, 0.0, 0.0, 0.0, 0.0, 0.0, 0.0, 0.0, 0.0, 0.0, 0.0, 0.0, 0.0, 0.0, 0.0, 0.0, 0.0, 0.0, 0.0, 0.0, 0.0, 0.0, 0.0, 0.0, 0.0, 0.0, 0.0, 0.0, 0.0, 0.0, 0.0, 0.0, 0.0, 0.0, 0.0, 0.0, 0.0, 0.0, 0.0, 0.0, 0.0, 0.0, 0.0, 0.0, 0.0, 0.0, 0.0, 0.0, 0.0, 0.0, 0.0, 0.0, 0.0, 0.0, 0.0, 0.0, 0.0, 0.0, 0.0, 0.0, 0.0, 0.0, 0.0, 0.0, 0.0, 0.0, 0.0, 0.0, 0.0, 0.0, 0.0, 0.0, 0.0, 0.0, 0.0, 0.0, 0.0, 0.0, 0.0, 0.0, 0.0, 0.0, 0.0, 0.0, 0.0, 0.0, 0.0, 0.0, 0.0, 0.0, 0.0, 0.0, 0.0, 0.0, 0.0, 0.0, 0.0, 0.0, 0.0, 0.0, 0.0, 0.0, 0.0, 0.0, 0.0, 0.0, 0.0, 0.0, 0.0, 0.0, 0.0, 0.0, 0.0, 0.0, 0.0, 0.0, 0.0, 0.0, 0.0, 0.0, 0.0, 0.0, 0.0, 0.0, 0.0, 0.0, 0.0, 0.0, 0.0, 0.0, 0.0, 0.0, 0.0, 0.0, 0.0, 0.0, 0.0, 0.0, 0.0, 0.0, 0.0, 0.0, 0.0, 0.0, 0.0, 0.0, 0.0, 0.0, 0.0, 0.0, 0.0, 0.0, 0.0, 0.0, 0.0, 0.0, 0.0, 0.0, 0.0, 0.0, 0.0, 0.0, 0.0, 0.0, 0.0, 0.0, 0.0, 0.0, 0.0, 0.0, 0.0, 0.0, 0.0, 0.0, 0.0, 0.0, 0.0, 0.0, 0.0, 0.0, 0.0, 0.0, 0.0, 0.0, 0.0, 0.0, 0.0, 0.0, 0.0, 0.0, 0.0, 0.0, 0.0, 0.0, 0.0, 0.0, 0.0, 0.0, 0.0, 0.0, 0.0, 0.0, 0.0, 0.0, 0.0, 0.0, 0.0, 0.0, 0.0, 0.0, 0.0, 0.0, 0.0, 0.0, 0.0, 0.0, 0.0, 0.0, 0.0, 0.0, 0.0, 0.0, 0.0, 0.0, 0.0, 0.0, 0.0, 0.0, 0.0, 0.0, 0.0, 0.0, 0.0, 0.0, 0.0, 0.0, 0.0, 0.0, 0.0, 0.0, 0.0, 0.0, 0.0, 0.0, 0.0, 0.0, 0.0, 0.0, 0.0, 0.0, 0.0, 0.0, 0.0, 0.0, 0.0, 0.0, 0.0, 0.0, 0.0, 0.0, 0.0, 0.0, 0.0, 0.0, 0.0, 0.0, 0.0, 0.0, 0.0, 0.0, 0.0, 0.0, 0.0, 0.0, 0.0, 0.0, 0.0, 0.0, 0.0, 0.0, 0.0, 0.0, 0.0, 0.0, 0.0, 0.0, 0.0, 0.0, 0.0, 0.0, 0.0, 0.0, 0.0, 0.0, 0.0, 0.0, 0.0, 0.0, 0.0, 0.0, 0.0, 0.0, 0.0, 0.0, 0.0, 0.0, 0.0, 0.0, 0.0, 0.0, 0.0, 0.0, 0.0, 0.0, 0.0, 0.0, 0.0, 0.0, 0.0, 0.0, 0.0, 0.0, 0.0, 0.0, 0.0, 0.0, 0.0, 0.0, 0.0, 0.0, 0.0, 0.0, 0.0, 0.0, 0.0, 0.0, 0.0, 0.0, 0.0, 0.0, 0.0, 0.0, 0.0, 0.0, 0.0, 0.0, 0.0, 0.0, 0.0, 0.0, 0.0, 0.0, 0.0, 0.0, 0.0, 0.0, 0.0, 0.0, 0.0, 0.0, 0.0, 0.0, 0.0, 0.0, 0.0, 0.0, 0.0, 0.0, 0.0, 0.0, 0.0, 0.0, 0.0, 0.0, 0.0, 0.0, 0.0, 0.0, 0.0, 0.0, 0.0, 0.0, 0.0, 0.0, 0.0, 0.0, 0.0, 0.0, 0.0, 0.0, 0.0, 0.0, 0.0, 0.0, 0.0, 0.0, 0.0, 0.0, 0.0, 0.0, 0.0, 0.0, 0.0, 0.0, 0.0, 0.0, 0.0, 0.0, 0.0, 0.0, 0.0, 0.0, 0.0, 0.0, 0.0, 0.0, 0.0, 0.0, 0.0, 0.0, 0.0, 0.0, 0.0, 0.0, 0.0, 0.0, 0.0, 0.0, 0.0, 0.0, 0.0, 0.0, 0.0, 0.0, 0.0, 0.0, 0.0, 0.0, 0.0, 0.0, 0.0, 0.0, 0.0, 0.0, 0.0, 0.0, 0.0, 0.0, 0.0, 0.0, 0.0, 0.0, 0.0, 0.0, 0.0, 0.0, 0.0, 0.0, 0.0, 0.0, 0.0, 0.0, 0.0, 0.0, 0.0, 0.0, 0.0, 0.0, 0.0, 0.0, 0.0, 0.0, 0.0, 0.0, 0.0, 0.0, 0.0, 0.0, 0.0, 0.0, 0.0, 0.0, 0.0, 0.0, 0.0, 0.0, 0.0, 0.0, 0.0, 0.0, 0.0, 0.0, 0.0, 0.0, 0.0, 0.0, 0.0, 0.0, 0.0, 0.0, 0.0, 0.0, 0.0, 0.0, 0.0, 0.0, 0.0, 0.0, 0.0, 0.0, 0.0, 0.0, 0.0, 0.0, 0.0, 0.0, 0.0, 0.0, 0.0, 0.0, 0.0, 0.0, 0.0, 0.0, 0.0, 0.0, 0.0, 0.0, 0.0, 0.0, 0.0, 0.0, 0.0, 0.0, 0.0, 0.0, 0.0, 0.0, 0.0, 0.0, 0.0, 0.0, 0.0, 0.0, 0.0, 0.0, 0.0, 0.0, 0.0, 0.0, 0.0, 0.0, 0.0, 0.0, 0.0, 0.0, 0.0, 0.0, 0.0, 0.0, 0.0, 0.0, 0.0, 0.0, 0.0, 0.0, 0.0, 0.0, 0.0, 0.0, 0.0, 0.0, 0.0, 0.0, 0.0, 0.0, 0.0, 0.0, 0.0, 0.0, 0.0, 0.0, 0.0, 0.0, 0.0, 0.0, 0.0, 0.0, 0.0, 0.0, 0.0, 0.0, 0.0, 0.0, 0.0, 0.0, 0.0, 0.0, 0.0, 0.0, 0.0, 0.0, 0.0, 0.0, 0.0, 0.0, 0.0, 0.0, 0.0, 0.0, 0.0, 0.0, 0.0, 0.0, 0.0, 0.0, 0.0, 0.0, 0.0, 0.0, 0.0, 0.0, 0.0, 0.0, 0.0, 0.0, 0.0, 0.0, 0.0, 0.0, 0.0, 0.0, 0.0, 0.0, 0.0, 0.0, 0.0, 0.0, 0.0, 0.0, 0.0, 0.0, 0.0, 0.0, 0.0, 0.0, 0.0, 0.0, 0.0, 0.0, 0.0, 0.0, 0.0, 0.0, 0.0, 0.0, 0.0, 0.0, 0.0, 0.0, 0.0, 0.0, 0.0, 0.0, 0.0, 0.0, 0.0, 0.0, 0.0, 0.0, 0.0, 0.0, 0.0, 0.0, 0.0, 0.0, 0.0, 0.0, 0.0, 0.0, 0.0, 0.0, 0.0, 0.0, 0.0, 0.0, 0.0, 0.0, 0.0, 0.0, 0.0, 0.0, 0.0, 0.0, 0.0, 0.0, 0.0, 0.0, 0.0, 0.0, 0.0, 0.0, 0.0, 0.0, 0.0, 0.0, 0.0, 0.0, 0.0, 0.0, 0.0, 0.0, 0.0, 0.0, 0.0, 0.0, 0.0, 0.0, 0.0, 0.0, 0.0, 0.0, 0.0, 0.0, 0.0, 0.0, 0.0, 0.0, 0.0, 0.0, 0.0, 0.0, 0.0, 0.0, 0.0, 0.0, 0.0, 0.0, 0.0, 0.0, 0.0, 0.0, 0.0, 0.0, 0.0, 0.0, 0.0, 0.0, 0.0, 0.0, 0.0, 0.0, 0.0, 0.0, 0.0, 0.0, 0.0, 0.0, 0.0, 0.0, 0.0, 0.0, 0.0, 0.0, 0.0, 0.0, 0.0, 0.0, 0.0, 0.0, 0.0, 0.0, 0.0, 0.0, 0.0, 0.0, 0.0, 0.0, 0.0, 0.0, 0.0, 0.0, 0.0, 0.0, 0.0, 0.0, 0.0, 0.0, 0.0, 0.0, 0.0, 0.0, 0.0, 0.0, 0.0, 0.0, 0.0, 0.0, 0.0, 0.0, 0.0, 0.0, 0.0, 0.0, 0.0, 0.0, 0.0, 0.0, 0.0, 0.0, 0.0, 0.0, 0.0, 0.0, 0.0, 0.0, 0.0, 0.0, 0.0, 0.0, 0.0, 0.0, 0.0, 0.0, 0.0, 0.0, 0.0, 0.0, 0.0, 0.0, 0.0, 0.0, 0.0, 0.0, 0.0, 0.0, 0.0, 0.0, 0.0, 0.0, 0.0, 0.0, 0.0, 0.0, 0.0, 0.0, 0.0, 0.0, 0.0, 0.0, 0.0, 0.0, 0.0, 0.0, 0.0, 0.0, 0.0, 0.0, 0.0, 0.0, 0.0, 0.0, 0.0, 0.0, 0.0, 0.0, 0.0, 0.0, 0.0, 0.0, 0.0, 0.0, 0.0, 0.0, 0.0, 0.0, 0.0, 0.0, 0.0, 0.0, 0.0, 0.0, 0.0, 0.0, 0.0, 0.0, 0.0, 0.0, 0.0, 0.0, 0.0, 0.0, 0.0, 0.0, 0.0, 0.0, 0.0, 0.0, 0.0, 0.0, 0.0, 0.0, 0.0, 0.0, 0.0, 0.0, 0.0, 0.0, 0.0, 0.0, 0.0, 0.0, 0.0, 0.0, 0.0, 0.0, 0.0, 0.0, 0.0, 0.0, 0.0, 0.0, 0.0, 0.0, 0.0, 0.0, 0.0, 0.0, 0.0, 0.0, 0.0, 0.0, 0.0, 0.0, 0.0, 0.0, 0.0, 0.0, 0.0, 0.0, 0.0, 0.0, 0.0, 0.0, 0.0, 0.0, 0.0, 0.0, 0.0, 0.0, 0.0, 0.0, 0.0, 0.0, 0.0, 0.0, 0.0, 0.0, 0.0, 0.0, 0.0, 0.0, 0.0, 0.0, 0.0, 0.0, 0.0, 0.0, 0.0, 0.0, 0.0, 0.0, 0.0, 0.0, 0.0, 0.0, 0.0, 0.0, 0.0, 0.0, 0.0, 0.0, 0.0, 0.0, 0.0, 0.0, 0.0, 0.0, 0.0, 0.0, 0.0, 0.0, 0.0, 0.0, 0.0, 0.0, 0.0, 0.0, 0.0, 0.0, 0.0, 0.0, 0.0, 0.0, 0.0, 0.0, 0.0, 0.0, 0.0, 0.0, 0.0, 0.0, 0.0, 0.0, 0.0, 0.0, 0.0, 0.0, 0.0, 0.0, 0.0, 0.0, 0.0, 0.0, 0.0, 0.0, 0.0, 0.0, 0.0, 0.0, 0.0, 0.0, 0.0, 0.0, 0.0, 0.0, 0.0, 0.0, 0.0, 0.0, 0.0, 0.0, 0.0, 0.0, 0.0, 0.0, 0.0, 0.0, 0.0, 0.0, 0.0, 0.0, 0.0, 0.0, 0.0, 0.0, 0.0, 0.0, 0.0, 0.0, 0.0, 0.0, 0.0, 0.0, 0.0, 0.0, 0.0, 0.0, 0.0, 0.0, 0.0, 0.0, 0.0, 0.0, 0.0, 0.0, 0.0, 0.0, 0.0, 0.0, 0.0, 0.0, 0.0, 0.0, 0.0, 0.0, 0.0, 0.0, 0.0, 0.0, 0.0, 0.0, 0.0, 0.0, 0.0, 0.0, 0.0, 0.0, 0.0, 0.0, 0.0, 0.0, 0.0, 0.0, 0.0, 0.0, 0.0, 0.0, 0.0, 0.0, 0.0, 0.0, 0.0, 0.0, 0.0, 0.0, 0.0, 0.0, 0.0, 0.0, 0.0, 0.0, 0.0, 0.0, 0.0, 0.0, 0.0, 0.0, 0.0, 0.0, 0.0, 0.0, 0.0, 0.0, 0.0, 0.0, 0.0, 0.0, 0.0, 0.0, 0.0, 0.0, 0.0, 0.0, 0.0, 0.0, 0.0, 0.0, 0.0, 0.0, 0.0, 0.0, 0.0, 0.0, 0.0, 0.0, 0.0, 0.0, 0.0, 0.0, 0.0, 0.0, 0.0, 0.0, 0.0, 0.0, 0.0, 0.0, 0.0, 0.0, 0.0, 0.0, 0.0, 0.0, 0.0, 0.0, 0.0, 0.0, 0.0, 0.0, 0.0, 0.0, 0.0, 0.0, 0.0, 0.0, 0.0, 0.0, 0.0, 0.0, 0.0, 0.0, 0.0, 0.0, 0.0, 0.0, 0.0, 0.0, 0.0, 0.0, 0.0, 0.0, 0.0, 0.0, 0.0, 0.0, 0.0, 0.0, 0.0, 0.0, 0.0, 0.0, 0.0, 0.0, 0.0, 0.0, 0.0, 0.0, 0.0, 0.0, 0.0, 0.0, 0.0, 0.0, 0.0, 0.0, 0.0, 0.0, 0.0, 0.0, 0.0, 0.0, 0.0, 0.0, 0.0, 0.0, 0.0, 0.0, 0.0, 0.0, 0.0, 0.0, 0.0, 0.0, 0.0, 0.0, 0.0, 0.0, 0.0, 0.0, 0.0, 0.0, 0.0, 0.0, 0.0, 0.0, 0.0, 0.0, 0.0, 0.0, 0.0, 0.0, 0.0, 0.0, 0.0, 0.0, 0.0, 0.0, 0.0, 0.0, 0.0, 0.0, 0.0, 0.0, 0.0, 0.0, 0.0, 0.0, 0.0, 0.0, 0.0, 0.0, 0.0, 0.0, 0.0, 0.0, 0.0, 0.0, 0.0, 0.0, 0.0, 0.0, 0.0, 0.0, 0.0, 0.0, 0.0, 0.0, 0.0, 0.0, 0.0, 0.0, 0.0, 0.0, 0.0, 0.0, 0.0, 0.0, 0.0, 0.0, 0.0, 0.0, 0.0, 0.0, 0.0, 0.0, 0.0, 0.0, 0.0, 0.0, 0.0, 0.0, 0.0, 0.0, 0.0, 0.0, 0.0, 0.0, 0.0, 0.0, 0.0, 0.0, 0.0, 0.0, 0.0, 0.0, 0.0, 0.0, 0.0, 0.0, 0.0, 0.0, 0.0, 0.0, 0.0, 0.0, 0.0, 0.0, 0.0, 0.0, 0.0, 0.0, 0.0, 0.0, 0.0, 0.0, 0.0, 0.0, 0.0, 0.0, 0.0, 0.0, 0.0, 0.0, 0.0, 0.0, 0.0, 0.0, 0.0, 0.0, 0.0, 0.0, 0.0, 0.0, 0.0, 0.0, 0.0, 0.0, 0.0, 0.0, 0.0, 0.0, 0.0, 0.0, 0.0, 0.0, 0.0, 0.0, 0.0, 0.0, 0.0, 0.0, 0.0, 0.0, 0.0, 0.0, 0.0, 0.0, 0.0, 0.0, 0.0, 0.0, 0.0, 0.0, 0.0, 0.0, 0.0, 0.0, 0.0, 0.0, 0.0, 0.0, 0.0, 0.0, 0.0, 0.0, 0.0, 0.0, 0.0, 0.0, 0.0, 0.0, 0.0, 0.0, 0.0, 0.0, 0.0, 0.0, 0.0, 0.0, 0.0, 0.0, 0.0, 0.0, 0.0, 0.0, 0.0, 0.0, 0.0, 0.0, 0.0, 0.0, 0.0, 0.0, 0.0, 0.0, 0.0, 0.0, 0.0, 0.0, 0.0, 0.0, 0.0, 0.0, 0.0, 0.0, 0.0, 0.0, 0.0, 0.0, 0.0, 0.0, 0.0, 0.0, 0.0, 0.0, 0.0, 0.0, 0.0, 0.0, 0.0, 0.0, 0.0, 0.0, 0.0, 0.0, 0.0, 0.0, 0.0, 0.0, 0.0, 0.0, 0.0, 0.0, 0.0, 0.0, 0.0, 0.0, 0.0, 0.0, 0.0, 0.0, 0.0, 0.0, 0.0, 0.0, 0.0, 0.0, 0.0, 0.0, 0.0, 0.0, 0.0, 0.0, 0.0, 0.0, 0.0, 0.0, 0.0, 0.0, 0.0, 0.0, 0.0, 0.0, 0.0, 0.0, 0.0, 0.0, 0.0, 0.0, 0.0, 0.0, 0.0, 0.0, 0.0, 0.0, 0.0, 0.0, 0.0, 0.0, 0.0, 0.0, 0.0, 0.0, 0.0, 0.0, 0.0, 0.0, 0.0, 0.0, 0.0, 0.0, 0.0, 0.0, 0.0, 0.0, 0.0, 0.0, 0.0, 0.0, 0.0, 0.0, 0.0, 0.0, 0.0, 0.0, 0.0, 0.0, 0.0, 0.0, 0.0, 0.0, 0.0, 0.0, 0.0, 0.0, 0.0, 0.0, 0.0, 0.0, 0.0, 0.0, 0.0, 0.0, 0.0, 0.0, 0.0, 0.0, 0.0, 0.0, 0.0, 0.0, 0.0, 0.0, 0.0, 0.0, 0.0, 0.0, 0.0, 0.0, 0.0, 0.0, 0.0, 0.0, 0.0, 0.0, 0.0, 0.0, 0.0, 0.0, 0.0, 0.0, 0.0, 0.0, 0.0, 0.0, 0.0, 0.0, 0.0, 0.0, 0.0, 0.0, 0.0, 0.0, 0.0, 0.0, 0.0, 0.0, 0.0, 0.0, 0.0, 0.0, 0.0, 0.0, 0.0, 0.0, 0.0, 0.0, 0.0, 0.0, 0.0, 0.0, 0.0, 0.0, 0.0, 0.0, 0.0, 0.0, 0.0, 0.0, 0.0, 0.0, 0.0, 0.0, 0.0, 0.0, 0.0, 0.0, 0.0, 0.0, 0.0, 0.0, 0.0, 0.0, 0.0, 0.0, 0.0, 0.0, 0.0, 0.0, 0.0, 0.0, 0.0, 0.0, 0.0, 0.0, 0.0, 0.0, 0.0, 0.0, 0.0, 0.0, 0.0, 0.0, 0.0, 0.0, 0.0, 0.0, 0.0, 0.0, 0.0, 0.0, 0.0, 0.0, 0.0, 0.0, 0.0, 0.0, 0.0, 0.0, 0.0, 0.0, 0.0, 0.0, 0.0, 0.0, 0.0, 0.0, 0.0, 0.0, 0.0, 0.0, 0.0, 0.0, 0.0, 0.0, 0.0, 0.0, 0.0, 0.0, 0.0, 0.0, 0.0, 0.0, 0.0, 0.0, 0.0, 0.0, 0.0, 0.0, 0.0, 0.0, 0.0, 0.0, 0.0, 0.0, 0.0, 0.0, 0.0, 0.0, 0.0, 0.0, 0.0, 0.0, 0.0, 0.0, 0.0, 0.0, 0.0, 0.0, 0.0, 0.0, 0.0, 0.0, 0.0, 0.0, 0.0, 0.0, 0.0, 0.0, 0.0, 0.0, 0.0, 0.0, 0.0, 0.0, 0.0, 0.0, 0.0, 0.0, 0.0, 0.0, 0.0, 0.0, 0.0, 0.0, 0.0, 0.0, 0.0, 0.0, 0.0, 0.0, 0.0, 0.0, 0.0, 0.0, 0.0, 0.0, 0.0, 0.0, 0.0, 0.0, 0.0, 0.0, 0.0, 0.0, 0.0, 0.0, 0.0, 0.0, 0.0, 0.0, 0.0, 0.0, 0.0, 0.0, 0.0, 0.0, 0.0, 0.0, 0.0, 0.0, 0.0, 0.0, 0.0, 0.0, 0.0, 0.0, 0.0, 0.0, 0.0, 0.0, 0.0, 0.0, 0.0, 0.0, 0.0, 0.0, 0.0, 0.0, 0.0, 0.0, 0.0, 0.0, 0.0, 0.0, 0.0, 0.0, 0.0, 0.0, 0.0, 0.0, 0.0, 0.0, 0.0, 0.0, 0.0, 0.0, 0.0, 0.0, 0.0, 0.0, 0.0, 0.0, 0.0, 0.0, 0.0, 0.0, 0.0, 0.0, 0.0, 0.0, 0.0, 0.0, 0.0, 0.0, 0.0, 0.0, 0.0, 0.0, 0.0, 0.0, 0.0, 0.0, 0.0, 0.0, 0.0, 0.0, 0.0, 0.0, 0.0, 0.0, 0.0, 0.0, 0.0, 0.0, 0.0, 0.0, 0.0, 0.0, 0.0, 0.0, 0.0, 0.0, 0.0, 0.0, 0.0, 0.0, 0.0, 0.0, 0.0, 0.0, 0.0, 0.0, 0.0, 0.0, 0.0, 0.0, 0.0, 0.0, 0.0, 0.0, 0.0, 0.0, 0.0, 0.0, 0.0, 0.0, 0.0, 0.0, 0.0, 0.0, 0.0, 0.0, 0.0, 0.0, 0.0, 0.0, 0.0, 0.0, 0.0, 0.0, 0.0, 0.0, 0.0, 0.0, 0.0, 0.0, 0.0, 0.0, 0.0, 0.0, 0.0, 0.0, 0.0, 0.0, 0.0, 0.0, 0.0, 0.0, 0.0, 0.0, 0.0, 0.0, 0.0, 0.0, 0.0, 0.0, 0.0, 0.0, 0.0, 0.0, 0.0, 0.0, 0.0, 0.0, 0.0, 0.0, 0.0, 0.0, 0.0, 0.0, 0.0, 0.0, 0.0, 0.0, 0.0, 0.0, 0.0, 0.0, 0.0, 0.0, 0.0, 0.0, 0.0, 0.0, 0.0, 0.0, 0.0, 0.0, 0.0, 0.0, 0.0, 0.0, 0.0, 0.0, 0.0, 0.0, 0.0, 0.0, 0.0, 0.0, 0.0, 0.0, 0.0, 0.0, 0.0, 0.0, 0.0, 0.0, 0.0, 0.0, 0.0, 0.0, 0.0, 0.0, 0.0, 0.0, 0.0, 0.0, 0.0, 0.0, 0.0, 0.0, 0.0, 0.0, 0.0, 0.0, 0.0, 0.0, 0.0, 0.0, 0.0, 0.0, 0.0, 0.0, 0.0, 0.0, 0.0, 0.0, 0.0, 0.0, 0.0, 0.0, 0.0, 0.0, 0.0, 0.0, 0.0, 0.0, 0.0, 0.0, 0.0, 0.0, 0.0, 0.0, 0.0, 0.0, 0.0, 0.0, 0.0, 0.0, 0.0, 0.0, 0.0, 0.0, 0.0, 0.0, 0.0, 0.0, 0.0, 0.0, 0.0, 0.0, 0.0, 0.0, 0.0, 0.0, 0.0, 0.0, 0.0, 0.0, 0.0, 0.0, 0.0, 0.0, 0.0, 0.0, 0.0, 0.0, 0.0, 0.0, 0.0, 0.0, 0.0, 0.0, 0.0, 0.0, 0.0, 0.0, 0.0, 0.0, 0.0, 0.0, 0.0, 0.0, 0.0, 0.0, 0.0, 0.0, 0.0, 0.0, 0.0, 0.0, 0.0, 0.0, 0.0, 0.0, 0.0, 0.0, 0.0, 0.0, 0.0, 0.0, 0.0, 0.0, 0.0, 0.0, 0.0, 0.0, 0.0, 0.0, 0.0, 0.0, 0.0, 0.0, 0.0, 0.0, 0.0, 0.0, 0.0, 0.0, 0.0, 0.0, 0.0, 0.0, 0.0, 0.0, 0.0, 0.0, 0.0, 0.0, 0.0, 0.0, 0.0, 0.0, 0.0, 0.0, 0.0, 0.0, 0.0, 0.0, 0.0, 0.0, 0.0, 0.0, 0.0, 0.0, 0.0, 0.0, 0.0, 0.0, 0.0, 0.0, 0.0, 0.0, 0.0, 0.0, 0.0, 0.0, 0.0, 0.0, 0.0, 0.0, 0.0, 0.0, 0.0, 0.0, 0.0, 0.0, 0.0, 0.0, 0.0, 0.0, 0.0, 0.0, 0.0, 0.0, 0.0, 0.0, 0.0, 0.0, 0.0, 0.0, 0.0, 0.0, 0.0, 0.0, 0.0, 0.0, 0.0, 0.0, 0.0, 0.0, 0.0, 0.0, 0.0, 0.0, 0.0, 0.0, 0.0, 0.0, 0.0, 0.0, 0.0, 0.0, 0.0, 0.0, 0.0, 0.0, 0.0, 0.0, 0.0, 0.0, 0.0, 0.0, 0.0, 0.0, 0.0, 0.0, 0.0, 0.0, 0.0, 0.0, 0.0, 0.0, 0.0, 0.0, 0.0, 0.0, 0.0, 0.0, 0.0, 0.0, 0.0, 0.0, 0.0, 0.0, 0.0, 0.0, 0.0, 0.0, 0.0, 0.0, 0.0, 0.0, 0.0, 0.0, 0.0, 0.0, 0.0, 0.0, 0.0, 0.0, 0.0, 0.0, 0.0, 0.0, 0.0, 0.0, 0.0, 0.0, 0.0, 0.0, 0.0, 0.0, 0.0, 0.0, 0.0, 0.0, 0.0, 0.0, 0.0, 0.0, 0.0, 0.0, 0.0, 0.0, 0.0, 0.0, 0.0, 0.0, 0.0, 0.0, 0.0, 0.0, 0.0, 0.0, 0.0, 0.0, 0.0, 0.0, 0.0, 0.0, 0.0, 0.0, 0.0, 0.0, 0.0, 0.0, 0.0, 0.0, 0.0, 0.0, 0.0, 0.0, 0.0, 0.0, 0.0, 0.0, 0.0, 0.0, 0.0, 0.0, 0.0, 0.0, 0.0, 0.0, 0.0, 0.0, 0.0, 0.0, 0.0, 0.0, 0.0, 0.0, 0.0, 0.0, 0.0, 0.0, 0.0, 0.0, 0.0, 0.0, 0.0, 0.0, 0.0, 0.0, 0.0, 0.0, 0.0, 0.0, 0.0, 0.0, 0.0, 0.0, 0.0, 0.0, 0.0, 0.0, 0.0, 0.0, 0.0, 0.0, 0.0, 0.0, 0.0, 0.0, 0.0, 0.0, 0.0, 0.0, 0.0, 0.0, 0.0, 0.0, 0.0, 0.0, 0.0, 0.0, 0.0, 0.0, 0.0, 0.0, 0.0, 0.0, 0.0, 0.0, 0.0, 0.0, 0.0, 0.0, 0.0, 0.0, 0.0, 0.0, 0.0, 0.0, 0.0, 0.0, 0.0, 0.0, 0.0, 0.0, 0.0, 0.0, 0.0, 0.0, 0.0, 0.0, 0.0, 0.0, 0.0, 0.0, 0.0, 0.0, 0.0, 0.0, 0.0, 0.0, 0.0, 0.0, 0.0, 0.0, 0.0, 0.0, 0.0, 0.0, 0.0, 0.0, 0.0, 0.0, 0.0, 0.0, 0.0, 0.0, 0.0, 0.0, 0.0, 0.0, 0.0, 0.0, 0.0, 0.0, 0.0, 0.0, 0.0, 0.0, 0.0, 0.0, 0.0, 0.0, 0.0, 0.0, 0.0, 0.0, 0.0, 0.0, 0.0, 0.0, 0.0, 0.0, 0.0, 0.0, 0.0, 0.0, 0.0, 0.0, 0.0, 0.0, 0.0, 0.0, 0.0, 0.0, 0.0, 0.0, 0.0, 0.0, 0.0, 0.0, 0.0, 0.0, 0.0, 0.0, 0.0, 0.0, 0.0, 0.0, 0.0, 0.0, 0.0, 0.0, 0.0, 0.0, 0.0, 0.0, 0.0, 0.0, 0.0, 0.0, 0.0, 0.0, 0.0, 0.0, 0.0, 0.0, 0.0, 0.0, 0.0, 0.0, 0.0, 0.0, 0.0, 0.0, 0.0, 0.0, 0.0, 0.0, 0.0, 0.0, 0.0, 0.0, 0.0, 0.0, 0.0, 0.0, 0.0, 0.0, 0.0, 0.0, 0.0, 0.0, 0.0, 0.0, 0.0, 0.0, 0.0, 0.0, 0.0, 0.0, 0.0, 0.0, 0.0, 0.0, 0.0, 0.0, 0.0, 0.0, 0.0, 0.0, 0.0, 0.0, 0.0, 0.0, 0.0, 0.0, 0.0, 0.0, 0.0, 0.0, 0.0, 0.0, 0.0, 0.0, 0.0, 0.0, 0.0, 0.0, 0.0, 0.0, 0.0, 0.0, 0.0, 0.0, 0.0, 0.0, 0.0, 0.0, 0.0, 0.0, 0.0, 0.0, 0.0, 0.0, 0.0, 0.0, 0.0, 0.0, 0.0, 0.0, 0.0, 0.0, 0.0, 0.0, 0.0, 0.0, 0.0, 0.0, 0.0, 0.0, 0.0, 0.0, 0.0, 0.0, 0.0, 0.0, 0.0, 0.0, 0.0, 0.0, 0.0, 0.0, 0.0, 0.0, 0.0, 0.0, 0.0, 0.0, 0.0, 0.0, 0.0, 0.0, 0.0, 0.0, 0.0, 0.0, 0.0, 0.0, 0.0, 0.0, 0.0, 0.0, 0.0, 0.0, 0.0, 0.0, 0.0, 0.0, 0.0, 0.0, 0.0, 0.0, 0.0, 0.0, 0.0, 0.0, 0.0, 0.0, 0.0, 0.0, 0.0, 0.0, 0.0, 0.0, 0.0, 0.0, 0.0, 0.0, 0.0, 0.0, 0.0, 0.0, 0.0, 0.0, 0.0, 0.0, 0.0, 0.0, 0.0, 0.0, 0.0, 0.0, 0.0, 0.0, 0.0, 0.0, 0.0, 0.0, 0.0, 0.0, 0.0, 0.0, 0.0, 0.0, 0.0, 0.0, 0.0, 0.0, 0.0, 0.0, 0.0, 0.0, 0.0, 0.0, 0.0, 0.0, 0.0, 0.0, 0.0, 0.0, 0.0, 0.0, 0.0, 0.0, 0.0, 0.0, 0.0, 0.0, 0.0, 0.0, 0.0, 0.0, 0.0, 0.0, 0.0, 0.0, 0.0, 0.0, 0.0, 0.0, 0.0, 0.0, 0.0, 0.0, 0.0, 0.0, 0.0, 0.0, 0.0, 0.0, 0.0, 0.0, 0.0, 0.0, 0.0, 0.0, 0.0, 0.0, 0.0, 0.0, 0.0, 0.0, 0.0, 0.0, 0.0, 0.0, 0.0, 0.0, 0.0, 0.0, 0.0, 0.0, 0.0, 0.0, 0.0, 0.0, 0.0, 0.0, 0.0, 0.0, 0.0, 0.0, 0.0, 0.0, 0.0, 0.0, 0.0, 0.0, 0.0, 0.0, 0.0, 0.0, 0.0, 0.0, 0.0, 0.0, 0.0, 0.0, 0.0, 0.0, 0.0, 0.0, 0.0, 0.0, 0.0, 0.0, 0.0, 0.0, 0.0, 0.0, 0.0, 0.0, 0.0, 0.0, 0.0, 0.0, 0.0, 0.0, 0.0, 0.0, 0.0, 0.0, 0.0, 0.0, 0.0, 0.0, 0.0, 0.0, 0.0, 0.0, 0.0, 0.0, 0.0, 0.0, 0.0, 0.0, 0.0, 0.0, 0.0, 0.0, 0.0, 0.0, 0.0, 0.0, 0.0, 0.0, 0.0, 0.0, 0.0, 0.0, 0.0, 0.0, 0.0, 0.0, 0.0, 0.0, 0.0, 0.0, 0.0, 0.0, 0.0, 0.0, 0.0, 0.0, 0.0, 0.0, 0.0, 0.0, 0.0, 0.0, 0.0, 0.0, 0.0, 0.0, 0.0, 0.0, 0.0, 0.0, 0.0, 0.0, 0.0, 0.0, 0.0, 0.0, 0.0, 0.0, 0.0, 0.0, 0.0, 0.0, 0.0, 0.0, 0.0, 0.0, 0.0, 0.0, 0.0, 0.0, 0.0, 0.0, 0.0, 0.0, 0.0, 0.0, 0.0, 0.0, 0.0, 0.0, 0.0, 0.0, 0.0, 0.0, 0.0, 0.0, 0.0, 0.0, 0.0, 0.0, 0.0, 0.0, 0.0, 0.0, 0.0, 0.0, 0.0, 0.0, 0.0, 0.0, 0.0, 0.0, 0.0, 0.0, 0.0, 0.0, 0.0, 0.0, 0.0, 0.0, 0.0, 0.0, 0.0, 0.0, 0.0, 0.0, 0.0, 0.0, 0.0, 0.0, 0.0, 0.0, 0.0, 0.0, 0.0, 0.0, 0.0, 0.0, 0.0, 0.0, 0.0, 0.0, 0.0, 0.0, 0.0, 0.0, 0.0, 0.0, 0.0, 0.0, 0.0, 0.0, 0.0, 0.0, 0.0, 0.0, 0.0, 0.0, 0.0, 0.0, 0.0, 0.0, 0.0, 0.0, 0.0, 0.0, 0.0, 0.0, 0.0, 0.0, 0.0, 0.0, 0.0, 0.0, 0.0, 0.0, 0.0, 0.0, 0.0, 0.0, 0.0, 0.0, 0.0, 0.0, 0.0, 0.0, 0.0, 0.0, 0.0, 0.0, 0.0, 0.0, 0.0, 0.0, 0.0, 0.0, 0.0, 0.0, 0.0, 0.0, 0.0, 0.0, 0.0, 0.0, 0.0, 0.0, 0.0, 0.0, 0.0, 0.0, 0.0, 0.0, 0.0, 0.0, 0.0, 0.0, 0.0, 0.0, 0.0, 0.0, 0.0, 0.0, 0.0, 0.0, 0.0, 0.0, 0.0, 0.0, 0.0, 0.0, 0.0, 0.0, 0.0, 0.0, 0.0, 0.0, 0.0, 0.0, 0.0, 0.0, 0.0, 0.0, 0.0, 0.0, 0.0, 0.0, 0.0, 0.0, 0.0, 0.0, 0.0, 0.0, 0.0, 0.0, 0.0, 0.0, 0.0, 0.0, 0.0, 0.0, 0.0, 0.0, 0.0, 0.0, 0.0, 0.0, 0.0, 0.0, 0.0, 0.0, 0.0, 0.0, 0.0, 0.0, 0.0, 0.0, 0.0, 0.0, 0.0, 0.0, 0.0, 0.0, 0.0, 0.0, 0.0, 0.0, 0.0, 0.0, 0.0, 0.0, 0.0, 0.0, 0.0, 0.0, 0.0, 0.0, 0.0, 0.0, 0.0, 0.0, 0.0, 0.0, 0.0, 0.0, 0.0, 0.0, 0.0, 0.0, 0.0, 0.0, 0.0, 0.0, 0.0, 0.0, 0.0, 0.0, 0.0, 0.0, 0.0, 0.0, 0.0, 0.0, 0.0, 0.0, 0.0, 0.0, 0.0, 0.0, 0.0, 0.0, 0.0, 0.0, 0.0, 0.0, 0.0, 0.0, 0.0, 0.0, 0.0, 0.0, 0.0, 0.0, 0.0, 0.0, 0.0, 0.0, 0.0, 0.0, 0.0, 0.0, 0.0, 0.0, 0.0, 0.0, 0.0, 0.0, 0.0, 0.0, 0.0, 0.0, 0.0, 0.0, 0.0, 0.0, 0.0, 0.0, 0.0, 0.0, 0.0, 0.0, 0.0, 0.0, 0.0, 0.0, 0.0, 0.0, 0.0, 0.0, 0.0, 0.0, 0.0, 0.0, 0.0, 0.0, 0.0, 0.0, 0.0, 0.0, 0.0, 0.0, 0.0, 0.0, 0.0, 0.0, 0.0, 0.0, 0.0, 0.0, 0.0, 0.0, 0.0, 0.0, 0.0, 0.0, 0.0, 0.0, 0.0, 0.0, 0.0, 0.0, 0.0, 0.0, 0.0, 0.0, 0.0, 0.0, 0.0, 0.0, 0.0, 0.0, 0.0, 0.0, 0.0, 0.0, 0.0, 0.0, 0.0, 0.0, 0.0, 0.0, 0.0, 0.0, 0.0, 0.0, 0.0, 0.0, 0.0, 0.0, 0.0, 0.0, 0.0, 0.0, 0.0, 0.0, 0.0, 0.0, 0.0, 0.0, 0.0, 0.0, 0.0, 0.0, 0.0, 0.0, 0.0, 0.0, 0.0, 0.0, 0.0, 0.0, 0.0, 0.0, 0.0, 0.0, 0.0, 0.0, 0.0, 0.0, 0.0, 0.0, 0.0, 0.0, 0.0, 0.0, 0.0, 0.0, 0.0, 0.0, 0.0, 0.0, 0.0, 0.0, 0.0, 0.0, 0.0, 0.0, 0.0, 0.0, 0.0, 0.0, 0.0, 0.0, 0.0, 0.0, 0.0, 0.0, 0.0, 0.0, 0.0, 0.0, 0.0, 0.0, 0.0, 0.0, 0.0, 0.0, 0.0, 0.0, 0.0, 0.0, 0.0, 0.0, 0.0, 0.0, 0.0, 0.0, 0.0, 0.0, 0.0, 0.0, 0.0, 0.0, 0.0, 0.0, 0.0, 0.0, 0.0, 0.0, 0.0, 0.0, 0.0, 0.0, 0.0, 0.0, 0.0, 0.0, 0.0, 0.0, 0.0, 0.0, 0.0, 0.0, 0.0, 0.0, 0.0, 0.0, 0.0, 0.0, 0.0, 0.0, 0.0, 0.0, 0.0, 0.0, 0.0, 0.0, 0.0, 0.0, 0.0, 0.0, 0.0, 0.0, 0.0, 0.0, 0.0, 0.0, 0.0, 0.0, 0.0, 0.0, 0.0, 0.0, 0.0, 0.0, 0.0, 0.0, 0.0, 0.0, 0.0, 0.0, 0.0, 0.0, 0.0, 0.0, 0.0, 0.0, 0.0, 0.0, 0.0, 0.0, 0.0, 0.0, 0.0, 0.0, 0.0, 0.0, 0.0, 0.0, 0.0, 0.0, 0.0, 0.0, 0.0, 0.0, 0.0, 0.0, 0.0, 0.0, 0.0, 0.0, 0.0, 0.0, 0.0, 0.0, 0.0, 0.0, 0.0, 0.0, 0.0, 0.0, 0.0, 0.0, 0.0, 0.0, 0.0, 0.0, 0.0, 0.0, 0.0, 0.0, 0.0, 0.0, 0.0, 0.0, 0.0, 0.0, 0.0, 0.0, 0.0, 0.0, 0.0, 0.0, 0.0, 0.0, 0.0, 0.0, 0.0, 0.0, 0.0, 0.0, 0.0, 0.0, 0.0, 0.0, 0.0, 0.0, 0.0, 0.0, 0.0, 0.0, 0.0, 0.0, 0.0, 0.0, 0.0, 0.0, 0.0, 0.0, 0.0, 0.0, 0.0, 0.0, 0.0, 0.0, 0.0, 0.0, 0.0, 0.0, 0.0, 0.0, 0.0, 0.0, 0.0, 0.0, 0.0, 0.0, 0.0, 0.0, 0.0, 0.0, 0.0, 0.0, 0.0, 0.0, 0.0, 0.0, 0.0, 0.0, 0.0, 0.0, 0.0, 0.0, 0.0, 0.0, 0.0, 0.0, 0.0, 0.0, 0.0, 0.0, 0.0, 0.0, 0.0, 0.0, 0.0, 0.0, 0.0, 0.0, 0.0, 0.0, 0.0, 0.0, 0.0, 0.0, 0.0, 0.0, 0.0, 0.0, 0.0, 0.0, 0.0, 0.0, 0.0, 0.0, 0.0, 0.0, 0.0, 0.0, 0.0, 0.0, 0.0, 0.0, 0.0, 0.0, 0.0, 0.0, 0.0, 0.0, 0.0, 0.0, 0.0, 0.0, 0.0, 0.0, 0.0, 0.0, 0.0, 0.0, 0.0, 0.0, 0.0, 0.0, 0.0, 0.0, 0.0, 0.0, 0.0, 0.0, 0.0, 0.0, 0.0, 0.0, 0.0, 0.0, 0.0, 0.0, 0.0, 0.0, 0.0, 0.0, 0.0, 0.0, 0.0, 0.0, 0.0, 0.0, 0.0, 0.0, 0.0, 0.0, 0.0, 0.0, 0.0, 0.0, 0.0, 0.0, 0.0, 0.0, 0.0, 0.0, 0.0, 0.0, 0.0, 0.0, 0.0, 0.0, 0.0, 0.0, 0.0, 0.0, 0.0, 0.0, 0.0, 0.0, 0.0, 0.0, 0.0, 0.0, 0.0, 0.0, 0.0, 0.0, 0.0, 0.0, 0.0, 0.0, 0.0, 0.0, 0.0, 0.0, 0.0, 0.0, 0.0, 0.0, 0.0, 0.0, 0.0, 0.0, 0.0, 0.0, 0.0, 0.0, 0.0, 0.0, 0.0, 0.0, 0.0, 0.0, 0.0, 0.0, 0.0, 0.0, 0.0, 0.0, 0.0, 0.0, 0.0, 0.0, 0.0, 0.0, 0.0, 0.0, 0.0, 0.0, 0.0, 0.0, 0.0, 0.0, 0.0, 0.0, 0.0, 0.0, 0.0, 0.0, 0.0, 0.0, 0.0, 0.0, 0.0, 0.0, 0.0, 0.0, 0.0, 0.0, 0.0, 0.0, 0.0, 0.0, 0.0, 0.0, 0.0, 0.0, 0.0, 0.0, 0.0, 0.0, 0.0, 0.0, 0.0, 0.0, 0.0, 0.0, 0.0, 0.0, 0.0, 0.0, 0.0, 0.0, 0.0, 0.0, 0.0, 0.0, 0.0, 0.0, 0.0, 0.0, 0.0, 0.0, 0.0, 0.0, 0.0, 0.0, 0.0, 0.0, 0.0, 0.0, 0.0, 0.0, 0.0, 0.0, 0.0, 0.0, 0.0, 0.0, 0.0, 0.0, 0.0, 0.0, 0.0, 0.0, 0.0, 0.0, 0.0, 0.0, 0.0, 0.0, 0.0, 0.0, 0.0, 0.0, 0.0, 0.0, 0.0, 0.0, 0.0, 0.0, 0.0, 0.0, 0.0, 0.0, 0.0, 0.0, 0.0, 0.0, 0.0, 0.0, 0.0, 0.0, 0.0, 0.0, 0.0, 0.0, 0.0, 0.0, 0.0, 0.0, 0.0, 0.0, 0.0, 0.0, 0.0, 0.0, 0.0, 0.0, 0.0, 0.0, 0.0, 0.0, 0.0, 0.0, 0.0, 0.0, 0.0, 0.0, 0.0, 0.0, 0.0, 0.0, 0.0, 0.0, 0.0, 0.0, 0.0, 0.0, 0.0, 0.0, 0.0, 0.0, 0.0, 0.0, 0.0, 0.0, 0.0, 0.0, 0.0, 0.0, 0.0, 0.0, 0.0, 0.0, 0.0, 0.0, 0.0, 0.0, 0.0, 0.0, 0.0, 0.0, 0.0, 0.0, 0.0, 0.0, 0.0, 0.0, 0.0, 0.0, 0.0, 0.0, 0.0, 0.0, 0.0, 0.0, 0.0, 0.0, 0.0, 0.0, 0.0, 0.0, 0.0, 0.0, 0.0, 0.0, 0.0, 0.0, 0.0, 0.0, 0.0, 0.0, 0.0, 0.0, 0.0, 0.0, 0.0, 0.0, 0.0, 0.0, 0.0, 0.0, 0.0, 0.0, 0.0, 0.0, 0.0, 0.0, 0.0, 0.0, 0.0, 0.0, 0.0, 0.0, 0.0, 0.0, 0.0, 0.0, 0.0, 0.0, 0.0, 0.0, 0.0, 0.0, 0.0, 0.0, 0.0, 0.0, 0.0, 0.0, 0.0, 0.0, 0.0, 0.0, 0.0, 0.0, 0.0, 0.0, 0.0, 0.0, 0.0, 0.0, 0.0, 0.0, 0.0, 0.0, 0.0, 0.0, 0.0, 0.0, 0.0, 0.0, 0.0, 0.0, 0.0, 0.0, 0.0, 0.0, 0.0, 0.0, 0.0, 0.0, 0.0, 0.0, 0.0, 0.0, 0.0, 0.0, 0.0, 0.0, 0.0, 0.0, 0.0, 0.0, 0.0, 0.0, 0.0, 0.0, 0.0, 0.0, 0.0, 0.0, 0.0, 0.0, 0.0, 0.0, 0.0, 0.0, 0.0, 0.0, 0.0, 0.0, 0.0, 0.0, 0.0, 0.0, 0.0, 0.0, 0.0, 0.0, 0.0, 0.625, 0.75, 0.625, 0.5, 0.375, 0.5, 0.375, 0.75, 0.375, 0.5, 0.625, 0.5, 0.625, 0.5, 0.375, 0.5, 0.375, 0.625, 0.375, 0.5, 0.375, 0.5, 0.375, 0.625, 0.625, 0.625, 0.625, 0.75, 0.625, 0.75, 0.625, 0.625, 0.375, 0.625, 0.375, 0.5, 0.375, 0.5, 0.375, 0.625, 0.625, 0.25, 0.625, 0.25, 0.625, 0.25, 0.625, 0.25, 0.375, 0.625, 0.375, 0.5, 0.375, 0.5, 0.375, 0.625, 0.375, 0.625, 0.625, 0.625, 0.625, 0.75, 0.375, 0.75, 0.625, 0.625, 0.625, 0.75, 0.625, 0.75, 0.625, 0.625, 0.375, 0.5, 0.625, 0.5, 0.625, 0.5, 0.375, 0.5, 0.625, 0.75, 0.375, 0.75, 0.375, 0.75, 0.625, 0.75, 0.625, 0.5, 0.625, 0.625, 0.625, 0.625, 0.625, 0.5, 0.375, 0.5, 0.625, 0.5, 0.625, 0.625, 0.375, 0.625, 0.375, 0.75, 0.375, 0.625, 0.375, 0.625, 0.375, 0.75, 0.0, 0.0, 0.0, 0.0, 0.0, 0.0, 0.0, 0.0, 0.0, 0.0, 0.0, 0.0, 0.375, 0.75, 0.375, 0.625, 0.375, 0.625, 0.375, 0.75, 0.625, 0.5, 0.625, 0.625, 0.625, 0.625, 0.625, 0.5, 0.375, 0.75, 0.375, 0.625, 0.375, 0.625, 0.375, 0.75, 0.875, 0.75, 0.875, 0.625, 0.875, 0.625, 0.875, 0.75, 0.375, 1.0, 0.375, 1.0, 0.375, 1.0, 0.375, 1.0, 0.375, 1.0, 0.625, 1.0, 0.625, 1.0, 0.375, 1.0, 0.875, 0.75, 0.875, 0.625, 0.875, 0.625, 0.875, 0.75, 0.375, 1.0, 0.375, 1.0, 0.375, 1.0, 0.375, 1.0, 0.125, 0.5, 0.375, 0.5, 0.375, 0.625, 0.125, 0.625, 0.125, 0.5, 0.125, 0.625, 0.125, 0.625, 0.125, 0.5, 0.0, 0.0, 0.0, 0.0, 0.0, 0.0, 0.0, 0.0, 0.0, 0.0, 0.0, 0.0, 0.0, 0.0, 0.0, 0.0, 0.0, 0.0, 0.0, 0.0, 0.0, 0.0, 0.0, 0.0, 0.0, 0.0, 0.0, 0.0, 0.0, 0.0, 0.0, 0.0, 0.0, 0.0, 0.0, 0.0, 0.0, 0.0, 0.0, 0.0, 0.0, 0.0, 0.0, 0.0, 0.0, 0.0, 0.0, 0.0, 0.0, 0.0, 0.0, 0.0, 0.0, 0.0, 0.0, 0.0, 0.0, 0.0, 0.0, 0.0, 0.0, 0.0, 0.0, 0.0, 0.0, 0.0, 0.0, 0.0, 0.0, 0.0, 0.0, 0.0, 0.0, 0.0, 0.0, 0.0, 0.0, 0.0, 0.0, 0.0, 0.0, 0.0, 0.0, 0.0, 0.0, 0.0, 0.0, 0.0, 0.0, 0.0, 0.0, 0.0, 0.0, 0.0, 0.0, 0.0, 0.0, 0.0, 0.0, 0.0, 0.0, 0.0, 0.0, 0.0, 0.0, 0.0, 0.0, 0.0, 0.0, 0.0, 0.0, 0.0, 0.0, 0.0, 0.0, 0.0, 0.0, 0.0, 0.0, 0.0, 0.0, 0.0, 0.0, 0.0, 0.0, 0.0, 0.0, 0.0, 0.0, 0.0, 0.0, 0.0, 0.0, 0.0, 0.0, 0.0, 0.0, 0.0, 0.0, 0.0, 0.0, 0.0, 0.0, 0.0, 0.0, 0.0, 0.0, 0.0, 0.0, 0.0, 0.0, 0.0, 0.0, 0.0, 0.0, 0.0, 0.0, 0.0, 0.0, 0.0, 0.0, 0.0, 0.0, 0.0, 0.0, 0.0, 0.0, 0.0, 0.0, 0.0, 0.0, 0.0, 0.0, 0.0, 0.0, 0.0, 0.0, 0.0, 0.0, 0.0, 0.0, 0.0, 0.0, 0.0, 0.0, 0.0, 0.0, 0.0, 0.0, 0.0, 0.0, 0.0, 0.0, 0.0, 0.0, 0.0, 0.0, 0.0, 0.0, 0.0, 0.0, 0.0, 0.0, 0.0, 0.0, 0.0, 0.0, 0.0, 0.0, 0.0, 0.0, 0.0, 0.0, 0.0, 0.0, 0.0, 0.0, 0.0, 0.0, 0.0, 0.0, 0.0, 0.0, 0.0, 0.0, 0.0, 0.0, 0.0, 0.0, 0.0, 0.0, 0.0, 0.0, 0.0, 0.0, 0.0, 0.0, 0.0, 0.0, 0.0, 0.0, 0.0, 0.0, 0.0, 0.0, 0.0, 0.0, 0.0, 0.0, 0.0, 0.0, 0.0, 0.0, 0.0, 0.0, 0.0, 0.0, 0.0, 0.0, 0.0, 0.0, 0.0, 0.0, 0.0, 0.0, 0.0, 0.0, 0.0, 0.0, 0.0, 0.0, 0.0, 0.0, 0.0, 0.0, 0.0, 0.0, 0.0, 0.0, 0.0, 0.0, 0.0, 0.0, 0.0, 0.0, 0.0, 0.0, 0.0, 0.0, 0.0, 0.0, 0.0, 0.0, 0.0, 0.0, 0.0, 0.0, 0.0, 0.0, 0.0, 0.0, 0.0, 0.0, 0.0, 0.0, 0.0, 0.0, 0.0, 0.0, 0.0, 0.0, 0.0, 0.0, 0.0, 0.0, 0.0, 0.0, 0.0, 0.0, 0.0, 0.0, 0.0, 0.0, 0.0, 0.0, 0.0, 0.0, 0.0, 0.0, 0.0, 0.0, 0.0, 0.0, 0.0, 0.0, 0.0, 0.0, 0.0, 0.0, 0.0, 0.0, 0.0, 0.0, 0.0, 0.0, 0.0, 0.0, 0.0, 0.0, 0.0, 0.0, 0.0, 0.0, 0.0, 0.0, 0.0, 0.0, 0.0, 0.0, 0.0, 0.0, 0.0, 0.0, 0.0, 0.0, 0.0, 0.0, 0.0, 0.0, 0.0, 0.0, 0.0, 0.0, 0.0, 0.0, 0.0, 0.0, 0.0, 0.0, 0.0, 0.0, 0.0, 0.0, 0.0, 0.875, 0.75, 0.875, 0.5, 0.875, 0.5, 0.875, 0.625, 0.875, 0.75, 0.875, 0.625, 0.875, 0.75, 0.625, 0.75, 0.625, 0.625, 0.625, 0.5, 0.875, 0.5, 0.625, 0.625, 0.625, 0.5, 0.625, 0.5, 0.625, 0.625, 0.625, 0.5, 0.625, 0.25, 0.625, 0.25, 0.625, 0.5, 0.625, 1.0, 0.625, 1.0, 0.625, 1.0, 0.625, 1.0, 0.875, 0.625, 0.875, 0.75, 0.875, 0.75, 0.875, 0.625, 0.625, 1.0, 0.625, 0.75, 0.625, 0.75, 0.625, 1.0, 0.875, 0.5, 0.875, 0.625, 0.875, 0.625, 0.875, 0.5, 0.625, 1.0, 0.625, 1.0, 0.625, 1.0, 0.625, 1.0, 0.875, 0.625, 0.875, 0.5, 0.875, 0.5, 0.875, 0.75, 0.875, 0.75, 0.125, 0.5, 0.125, 0.625, 0.125, 0.625, 0.125, 0.5, 0.625, 0.25, 0.625, 0.25, 0.625, 0.25, 0.625, 0.25, 0.375, 1.0, 0.625, 1.0, 0.625, 1.0, 0.375, 1.0, 0.625, 0.25, 0.375, 0.25, 0.375, 0.25, 0.625, 0.25, 0.125, 0.625, 0.125, 0.75, 0.125, 0.75, 0.125, 0.625, 0.625, 1.0, 0.625, 1.0, 0.625, 1.0, 0.625, 1.0, 0.875, 0.75, 0.875, 0.5, 0.875, 0.5, 0.875, 0.75, 0.125, 0.5, 0.125, 0.625, 0.125, 0.625, 0.125, 0.5, 0.625, 0.25, 0.625, 0.25, 0.625, 0.25, 0.625, 0.25, 0.375, 1.0, 0.625, 1.0, 0.625, 1.0, 0.375, 1.0, 0.625, 0.25, 0.375, 0.25, 0.375, 0.25, 0.625, 0.25, 0.125, 0.625, 0.125, 0.75, 0.125, 0.75, 0.125, 0.625, 0.375, 0.0, 0.625, 0.0, 0.625, 0.125, 0.375, 0.125, 0.875, 0.75, 0.875, 0.625, 0.875, 0.625, 0.875, 0.75, 0.375, 0.25, 0.375, 0.25, 0.375, 0.25, 0.375, 0.25, 0.125, 0.625, 0.125, 0.625, 0.125, 0.625, 0.125, 0.625, 0.125, 0.625, 0.125, 0.75, 0.125, 0.75, 0.125, 0.625, 0.375, 0.25, 0.375, 0.25, 0.375, 0.25, 0.375, 0.25, 0.125, 0.5, 0.125, 0.625, 0.125, 0.625, 0.125, 0.5, 0.125, 0.5, 0.125, 0.625, 0.125, 0.625, 0.125, 0.5, 0.125, 0.625, 0.125, 0.75, 0.125, 0.75, 0.125, 0.625, 0.375, 0.125, 0.375, 0.125, 0.375, 0.125, 0.375, 0.125, 0.375, 0.25, 0.375, 0.25, 0.375, 0.25, 0.375, 0.25, 0.375, 0.125, 0.375, 0.25, 0.375, 0.25, 0.375, 0.125, 0.125, 0.5, 0.125, 0.625, 0.125, 0.625, 0.125, 0.5, 0.125, 0.625, 0.125, 0.625, 0.125, 0.625, 0.125, 0.625, 0.125, 0.625, 0.125, 0.75, 0.125, 0.75, 0.125, 0.625, 0.125, 0.5, 0.125, 0.625, 0.125, 0.625, 0.125, 0.5, 0.125, 0.625, 0.125, 0.75, 0.125, 0.75, 0.125, 0.625, 0.375, 1.0, 0.375, 1.0, 0.375, 1.0, 0.375, 1.0, 0.125, 0.75, 0.125, 0.625, 0.125, 0.625, 0.125, 0.75, 0.375, 0.125, 0.375, 0.25, 0.375, 0.25, 0.375, 0.125, 0.375, 1.0, 0.375, 1.0, 0.375, 1.0, 0.375, 1.0, 0.125, 0.625, 0.125, 0.75, 0.125, 0.75, 0.125, 0.625, 0.375, 1.0, 0.375, 1.0, 0.375, 1.0, 0.375, 1.0, 0.125, 0.75, 0.125, 0.625, 0.125, 0.625, 0.125, 0.75, 0.125, 0.625, 0.125, 0.75, 0.125, 0.75, 0.125, 0.625, 0.125, 0.625, 0.125, 0.75, 0.125, 0.75, 0.125, 0.625, 0.125, 0.625, 0.125, 0.625, 0.125, 0.625, 0.125, 0.625, 0.125, 0.75, 0.125, 0.625, 0.125, 0.625, 0.125, 0.75, 0.0, 0.0, 0.0, 0.0, 0.0, 0.0, 0.0, 0.0, 0.0, 0.0, 0.0, 0.0, 0.0, 0.0, 0.0, 0.0, 0.0, 0.0, 0.0, 0.0, 0.0, 0.0, 0.0, 0.0, 0.0, 0.0, 0.0, 0.0, 0.0, 0.0, 0.0, 0.0, 0.0, 0.0, 0.0, 0.0, 0.0, 0.0, 0.0, 0.0, 0.0, 0.0, 0.0, 0.0, 0.0, 0.0, 0.0, 0.0, 0.0, 0.0, 0.0, 0.0, 0.0, 0.0, 0.0, 0.0, 0.0, 0.0, 0.0, 0.0, 0.0, 0.0, 0.0, 0.0, 0.0, 0.0, 0.0, 0.0, 0.0, 0.0, 0.0, 0.0, 0.0, 0.0, 0.0, 0.0, 0.0, 0.0, 0.0, 0.0, 0.0, 0.0, 0.0, 0.0, 0.0, 0.0, 0.0, 0.0, 0.0, 0.0, 0.0, 0.0, 0.0, 0.0, 0.0, 0.0, 0.0, 0.0, 0.0, 0.0, 0.0, 0.0, 0.0, 0.0, 0.0, 0.0, 0.0, 0.0, 0.0, 0.0, 0.0, 0.0, 0.0, 0.0, 0.0, 0.0, 0.0, 0.0, 0.0, 0.0, 0.0, 0.0, 0.0, 0.0, 0.0, 0.0, 0.0, 0.0, 0.0, 0.0, 0.0, 0.0, 0.0, 0.0, 0.0, 0.0, 0.0, 0.0, 0.0, 0.0, 0.0, 0.0, 0.0, 0.0, 0.0, 0.0, 0.0, 0.0, 0.0, 0.0, 0.0, 0.0, 0.0, 0.0, 0.0, 0.0, 0.0, 0.0, 0.0, 0.0, 0.0, 0.0, 0.0, 0.0, 0.0, 0.0, 0.0, 0.0, 0.0, 0.0, 0.0, 0.0, 0.0, 0.0, 0.0, 0.0, 0.0, 0.0, 0.0, 0.0, 0.0, 0.0, 0.0, 0.0, 0.0, 0.0, 0.0, 0.0, 0.0, 0.0, 0.0, 0.0, 0.0, 0.0, 0.0, 0.0, 0.0, 0.0, 0.0, 0.0, 0.0, 0.0, 0.0, 0.0, 0.0, 0.0, 0.0, 0.0, 0.0, 0.0, 0.0, 0.0, 0.0, 0.0, 0.0, 0.0, 0.0, 0.0, 0.0, 0.0, 0.0, 0.0, 0.0, 0.0, 0.0, 0.0, 0.0, 0.0, 0.0, 0.0, 0.0, 0.0, 0.0, 0.0, 0.0, 0.0, 0.0, 0.0, 0.0, 0.0, 0.0, 0.0, 0.0, 0.0, 0.0, 0.0, 0.0, 0.0, 0.0, 0.0, 0.0, 0.0, 0.0, 0.0, 0.0, 0.0, 0.0, 0.0, 0.0, 0.0, 0.0, 0.0, 0.0, 0.0, 0.0, 0.0, 0.0, 0.0, 0.0, 0.0, 0.0, 0.0, 0.0, 0.0, 0.0, 0.0, 0.0, 0.0, 0.0, 0.0, 0.0, 0.0, 0.0, 0.0, 0.0, 0.0, 0.0, 0.0, 0.0, 0.0, 0.0, 0.0, 0.0, 0.0, 0.0, 0.0, 0.0, 0.0, 0.0, 0.0, 0.0, 0.0, 0.0, 0.0, 0.0, 0.0, 0.0, 0.0, 0.0, 0.0, 0.0, 0.0, 0.0, 0.0, 0.0, 0.0, 0.0, 0.0, 0.0, 0.0, 0.0, 0.0, 0.0, 0.0, 0.0, 0.0, 0.0, 0.0, 0.625, 0.125, 0.375, 0.125, 0.375, 0.125, 0.625, 0.125, 0.375, 0.125, 0.375, 0.125, 0.375, 0.125, 0.375, 0.125, 0.375, 0.125, 0.375, 0.125, 0.375, 0.125, 0.375, 0.125, 0.375, 0.125, 0.625, 0.125, 0.625, 0.125, 0.375, 0.125, 0.625, 0.125, 0.375, 0.125, 0.375, 0.125, 0.625, 0.125, 0.875, 0.625, 0.875, 0.625, 0.875, 0.625, 0.875, 0.625, 0.0, 0.0, 0.0, 0.0, 0.0, 0.0, 0.0, 0.0, 0.0, 0.0, 0.0, 0.0, 0.0, 0.0, 0.0, 0.0, 0.0, 0.0, 0.0, 0.0, 0.0, 0.0, 0.0, 0.0, 0.0, 0.0, 0.0, 0.0, 0.0, 0.0, 0.0, 0.0, 0.0, 0.0, 0.0, 0.0, 0.0, 0.0, 0.0, 0.0, 0.0, 0.0, 0.0, 0.0, 0.0, 0.0, 0.0, 0.0, 0.0, 0.0, 0.0, 0.0, 0.0, 0.0, 0.0, 0.0, 0.0, 0.0, 0.0, 0.0, 0.0, 0.0, 0.0, 0.0, 0.0, 0.0, 0.0, 0.0, 0.0, 0.0, 0.0, 0.0, 0.0, 0.0, 0.0, 0.0, 0.0, 0.0, 0.0, 0.0, 0.0, 0.0, 0.0, 0.0, 0.0, 0.0, 0.0, 0.0, 0.0, 0.0, 0.0, 0.0, 0.0, 0.0, 0.0, 0.0, 0.0, 0.0, 0.0, 0.0, 0.0, 0.0, 0.0, 0.0, 0.0, 0.0, 0.0, 0.0, 0.0, 0.0, 0.0, 0.0, 0.0, 0.0, 0.0, 0.0, 0.0, 0.0, 0.0, 0.0, 0.0, 0.0, 0.0, 0.0, 0.0, 0.0, 0.0, 0.0, 0.0, 0.0, 0.0, 0.0, 0.0, 0.0, 0.0, 0.0, 0.0, 0.0, 0.0, 0.0, 0.0, 0.0, 0.0, 0.0, 0.0, 0.0, 0.0, 0.0, 0.0, 0.0, 0.0, 0.0, 0.0, 0.0, 0.0, 0.0, 0.0, 0.0, 0.0, 0.0, 0.0, 0.0, 0.0, 0.0, 0.0, 0.0, 0.0, 0.0, 0.0, 0.0, 0.0, 0.0, 0.0, 0.0, 0.0, 0.0, 0.0, 0.0, 0.0, 0.0, 0.0, 0.0, 0.0, 0.0, 0.0, 0.0, 0.0, 0.0, 0.0, 0.0, 0.0, 0.0, 0.0, 0.0, 0.0, 0.0, 0.0, 0.0, 0.0, 0.0, 0.0, 0.0, 0.0, 0.0, 0.0, 0.0, 0.0, 0.0, 0.0, 0.0, 0.0, 0.0, 0.0, 0.0, 0.0, 0.0, 0.0, 0.0, 0.0, 0.0, 0.0, 0.0, 0.0, 0.0, 0.0, 0.0, 0.0, 0.0, 0.0, 0.0, 0.0, 0.0, 0.0, 0.0, 0.0, 0.0, 0.0, 0.0, 0.0, 0.0, 0.0, 0.0, 0.0, 0.0, 0.0, 0.0, 0.0, 0.0, 0.0, 0.0, 0.0, 0.0, 0.0, 0.0, 0.0, 0.0, 0.0, 0.0, 0.0, 0.0, 0.0, 0.0, 0.0, 0.0, 0.0, 0.0, 0.0, 0.0, 0.0, 0.0, 0.0, 0.0, 0.0, 0.0, 0.0, 0.0, 0.0, 0.0, 0.0, 0.0, 0.0, 0.0, 0.0, 0.0, 0.0, 0.0, 0.0, 0.0, 0.0, 0.0, 0.0, 0.0, 0.0, 0.0, 0.0, 0.0, 0.0, 0.0, 0.0, 0.0, 0.0, 0.0, 0.0, 0.0, 0.0, 0.0, 0.0, 0.0, 0.0, 0.0, 0.0, 0.0, 0.375, 0.0, 0.625, 0.0, 0.625, 0.25, 0.375, 0.25, 0.375, 0.25, 0.625, 0.25, 0.625, 0.5, 0.375, 0.5, 0.625, 0.5, 0.625, 0.75, 0.625, 0.75, 0.625, 0.5, 0.375, 0.75, 0.625, 0.75, 0.625, 1.0, 0.375, 1.0, 0.125, 0.5, 0.375, 0.5, 0.375, 0.75, 0.125, 0.75, 0.625, 0.5, 0.875, 0.5, 0.875, 0.75, 0.625, 0.75, 0.625, 0.5, 0.625, 0.75, 0.625, 0.75, 0.625, 0.5, 0.375, 0.5, 0.625, 0.5, 0.625, 0.5, 0.375, 0.5, 0.625, 0.75, 0.375, 0.75, 0.375, 0.75, 0.625, 0.75, 0.375, 0.75, 0.375, 0.5, 0.375, 0.5, 0.375, 0.75, 0.625, 0.75, 0.375, 0.75, 0.375, 0.75, 0.625, 0.75, 0.375, 0.5, 0.625, 0.5, 0.625, 0.5, 0.375, 0.5, 0.625, 0.75, 0.375, 0.75, 0.375, 0.75, 0.625, 0.75, 0.375, 0.75, 0.375, 0.5, 0.375, 0.5, 0.375, 0.75, 0.375, 0.5, 0.625, 0.5, 0.625, 0.75, 0.375, 0.75, 0.375, 0.75, 0.375, 0.5, 0.375, 0.5, 0.375, 0.75, 0.625, 0.5, 0.625, 0.75, 0.625, 0.75, 0.625, 0.5, 0.375, 0.5, 0.625, 0.5, 0.625, 0.5, 0.375, 0.5])
me_cube.materials.append(mat_material)
me_cube.use_remesh_preserve_volume = False
me_cube.use_remesh_preserve_attributes = False
me_cube.use_mirror_vertex_groups = False
me_cube.update()

# ---- objects
ob_cube = bpy.data.objects.new('Cube', me_cube)
ob_light = bpy.data.objects.new('Light', light_light)
ob_camera = bpy.data.objects.new('Camera', cam_camera)

# ---- transforms, parenting, visibility, modifiers, constraints
ob_cube.location = (0.0, 0.0, 0.0)
ob_cube.lock_rotations_4d = False
ob_cube.empty_display_type = 'ARROWS'
ob_cube.lineart.crease_threshold = 0.0
ob_light.location = (4.076, 1.005, 5.904)
ob_light.rotation_euler = (0.6503, 0.05522, 1.866)
ob_light.lock_rotations_4d = False
ob_light.empty_display_type = 'ARROWS'
ob_light.color = (0.0, 0.0, 0.0, 0.0)
ob_light.lineart.crease_threshold = 0.0
ob_camera.location = (-0.4511, 23.95, 0.2412)
ob_camera.rotation_euler = (1.542, 0.0001428, 3.16)
ob_camera.lock_rotations_4d = False
ob_camera.empty_display_type = 'ARROWS'
ob_camera.color = (0.0, 0.0, 0.0, 0.0)
ob_camera.display_type = 'WIRE'
ob_camera.lineart.crease_threshold = 0.0

# ---- collection membership
col_collection.objects.link(ob_cube)
col_collection.objects.link(ob_light)
col_collection.objects.link(ob_camera)

# ---- scene / render settings (as saved in the file)
scene.camera = ob_camera
scene.frame_start = 1; scene.frame_end = 250; scene.frame_set(1)
scene.render.engine = 'BLENDER_EEVEE_NEXT'
scene.cycles.use_denoising = False
scene.cycles.samples = 128
scene.cycles.sampling_pattern = 'TABULATED_SOBOL'
scene.cycles.use_adaptive_sampling = False
scene.cycles.use_light_tree = False
scene.view_settings.view_transform = 'Filmic'
bpy.context.view_layer.update()
